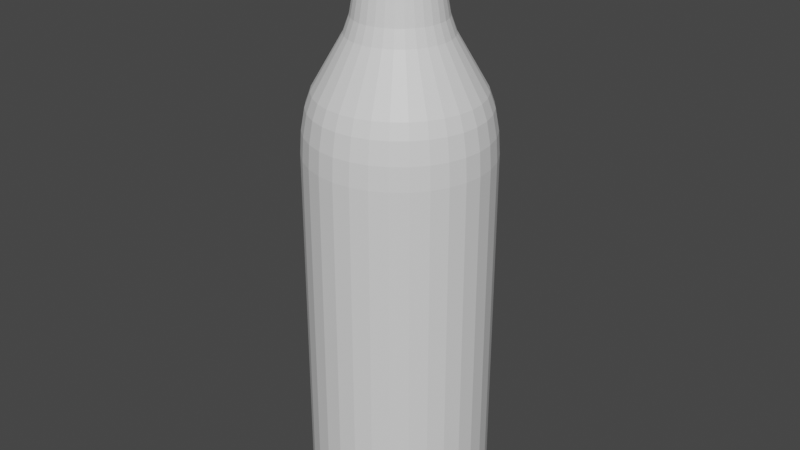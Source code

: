 # Source: bottle.blend  (saved by Blender 2.81.16; exported with 4.5.12 LTS)
import bpy
from mathutils import Matrix  # noqa: F401  (used for matrix-valued properties, if any)

bpy.ops.wm.read_factory_settings(use_empty=True)
scene = bpy.context.scene
scene.name = 'Scene'

# ---- collections
col_collection = bpy.data.collections.new('Collection'); scene.collection.children.link(col_collection)

# ---- materials (node trees are filled in below, after node groups)
mat_glass = bpy.data.materials.new('Glass')
mat_glass.use_transparent_shadow = False

# ---- material node trees
mat_glass.use_nodes = True; mat_glass.node_tree.nodes.clear()
_N = mat_glass.node_tree.nodes; _L = mat_glass.node_tree.links
n0 = _N.new('ShaderNodeOutputMaterial'); n0.name = 'Material Output'; n0.location = (300, 300)
n1 = _N.new('ShaderNodeBsdfPrincipled'); n1.name = 'Principled BSDF'; n1.location = (10, 300)
n1.distribution = 'GGX'
n1.subsurface_method = 'BURLEY'
n1.inputs[3].default_value = 1.45
n1.inputs[27].default_value = (0.0, 0.0, 0.0, 1.0)
n1.inputs[28].default_value = 1.0
_L.new(n1.outputs[0], n0.inputs[0])
n0.is_active_output = True

# ---- world
world_world = bpy.data.worlds.new('World'); scene.world = world_world
world_world.use_nodes = True; world_world.node_tree.nodes.clear()
_N = world_world.node_tree.nodes; _L = world_world.node_tree.links
n0 = _N.new('ShaderNodeOutputWorld'); n0.name = 'World Output'; n0.location = (300, 300)
n1 = _N.new('ShaderNodeBackground'); n1.name = 'Background'; n1.location = (10, 300)
n1.inputs[0].default_value = (0.05088, 0.05088, 0.05088, 1.0)
_L.new(n1.outputs[0], n0.inputs[0])
n0.is_active_output = True
world_world.color = (0.05088, 0.05088, 0.05088)
world_world.use_sun_shadow = False
world_world.sun_shadow_jitter_overblur = 0.0

# ---- meshes
me_cylinder = bpy.data.meshes.new('Cylinder')
me_cylinder.from_pydata([(-2.043e-08, 0.7961, 0.0), (6.867e-08, 0.4246, 1.801), (0.1553, 0.7808, 0.0), (0.08283, 0.4164, 1.801), (0.3046, 0.7355, 0.0), (0.1625, 0.3923, 1.801), (0.4423, 0.6619, 0.0), (0.2359, 0.353, 1.801), (0.5629, 0.5629, 0.0), (0.3002, 0.3002, 1.801), (0.6619, 0.4423, 0.0), (0.353, 0.2359, 1.801), (0.7355, 0.3046, 0.0), (0.3923, 0.1625, 1.801), (0.7808, 0.1553, 0.0), (0.4164, 0.08283, 1.801), (0.7961, 9.443e-08, 0.0), (0.4246, 2.155e-07, 1.801), (0.7808, -0.1553, 0.0), (0.4164, -0.08283, 1.801), (0.7355, -0.3046, 0.0), (0.3923, -0.1625, 1.801), (0.6619, -0.4423, 0.0), (0.353, -0.2359, 1.801), (0.5629, -0.5629, 0.0), (0.3002, -0.3002, 1.801), (0.4423, -0.6619, 0.0), (0.2359, -0.353, 1.801), (0.3046, -0.7355, 0.0), (0.1625, -0.3923, 1.801), (0.1553, -0.7808, 0.0), (0.08283, -0.4164, 1.801), (-2.4e-07, -0.7961, 0.0), (-6.968e-08, -0.4246, 1.801), (-0.1553, -0.7808, 0.0), (-0.08283, -0.4164, 1.801), (-0.3046, -0.7355, 0.0), (-0.1625, -0.3923, 1.801), (-0.4423, -0.6619, 0.0), (-0.2359, -0.353, 1.801), (-0.5629, -0.5629, 0.0), (-0.3002, -0.3002, 1.801), (-0.6619, -0.4423, 0.0), (-0.353, -0.2359, 1.801), (-0.7355, -0.3046, 0.0), (-0.3923, -0.1625, 1.801), (-0.7808, -0.1553, 0.0), (-0.4164, -0.08283, 1.801), (-0.7961, 8.169e-07, 0.0), (-0.4246, 5.934e-07, 1.801), (-0.7808, 0.1553, 0.0), (-0.4164, 0.08283, 1.801), (-0.7355, 0.3046, 0.0), (-0.3923, 0.1625, 1.801), (-0.6619, 0.4423, 0.0), (-0.353, 0.2359, 1.801), (-0.5629, 0.5629, 0.0), (-0.3002, 0.3002, 1.801), (-0.4423, 0.6619, 0.0), (-0.2359, 0.353, 1.801), (-0.3046, 0.7355, 0.0), (-0.1625, 0.3923, 1.801), (-0.1553, 0.7808, 0.0), (-0.08283, 0.4164, 1.801), (0.0, 1.0, 0.03642), (0.1951, 0.9808, 0.03642), (0.3827, 0.9239, 0.03642), (0.5556, 0.8315, 0.03642), (0.7071, 0.7071, 0.03642), (0.8315, 0.5556, 0.03642), (0.9239, 0.3827, 0.03642), (0.9808, 0.1951, 0.03642), (1.0, 7.55e-08, 0.03642), (0.9808, -0.1951, 0.03642), (0.9239, -0.3827, 0.03642), (0.8315, -0.5556, 0.03642), (0.7071, -0.7071, 0.03642), (0.5556, -0.8315, 0.03642), (0.3827, -0.9239, 0.03642), (0.1951, -0.9808, 0.03642), (-3.258e-07, -1.0, 0.03642), (-0.1951, -0.9808, 0.03642), (-0.3827, -0.9239, 0.03642), (-0.5556, -0.8315, 0.03642), (-0.7071, -0.7071, 0.03642), (-0.8315, -0.5556, 0.03642), (-0.9239, -0.3827, 0.03642), (-0.9808, -0.1951, 0.03642), (-1.0, 9.656e-07, 0.03642), (-0.9808, 0.1951, 0.03642), (-0.9239, 0.3827, 0.03642), (-0.8315, 0.5556, 0.03642), (-0.7071, 0.7071, 0.03642), (-0.5556, 0.8315, 0.03642), (-0.3827, 0.9239, 0.03642), (-0.1951, 0.9808, 0.03642), (1.715e-08, 0.8721, 0.0), (0.1701, 0.8553, 0.0), (0.3337, 0.8057, 0.0), (0.4845, 0.7251, 0.0), (0.6167, 0.6167, 0.0), (0.7251, 0.4845, 0.0), (0.8057, 0.3337, 0.0), (0.8553, 0.1701, 0.0), (0.8721, 1.072e-07, 0.0), (0.8553, -0.1701, 0.0), (0.8057, -0.3337, 0.0), (0.7251, -0.4845, 0.0), (0.6167, -0.6167, 0.0), (0.4845, -0.7251, 0.0), (0.3337, -0.8057, 0.0), (0.1701, -0.8553, 0.0), (-2.67e-07, -0.8721, 0.0), (-0.1701, -0.8553, 0.0), (-0.3337, -0.8057, 0.0), (-0.4845, -0.7251, 0.0), (-0.6167, -0.6167, 0.0), (-0.7251, -0.4845, 0.0), (-0.8057, -0.3337, 0.0), (-0.8553, -0.1701, 0.0), (-0.8721, 8.835e-07, 0.0), (-0.8553, 0.1701, 0.0), (-0.8057, 0.3337, 0.0), (-0.7251, 0.4845, 0.0), (-0.6167, 0.6167, 0.0), (-0.4845, 0.7251, 0.0), (-0.3337, 0.8057, 0.0), (-0.1701, 0.8553, 0.0), (-8.343e-09, 0.6681, 0.01794), (0.1303, 0.6552, 0.01794), (0.2557, 0.6172, 0.01794), (0.3712, 0.5555, 0.01794), (0.4724, 0.4724, 0.01794), (0.5555, 0.3712, 0.01794), (0.6172, 0.2557, 0.01794), (0.6552, 0.1303, 0.01794), (0.6681, 1.258e-07, 0.01794), (0.6552, -0.1303, 0.01794), (0.6172, -0.2557, 0.01794), (0.5555, -0.3712, 0.01794), (0.4724, -0.4724, 0.01794), (0.3712, -0.5555, 0.01794), (0.2557, -0.6172, 0.01794), (0.1303, -0.6552, 0.01794), (-1.926e-07, -0.6681, 0.01794), (-0.1303, -0.6552, 0.01794), (-0.2557, -0.6172, 0.01794), (-0.3712, -0.5555, 0.01794), (-0.4724, -0.4724, 0.01794), (-0.5555, -0.3712, 0.01794), (-0.6172, -0.2557, 0.01794), (-0.6552, -0.1303, 0.01794), (-0.6681, 7.321e-07, 0.01794), (-0.6552, 0.1303, 0.01794), (-0.6172, 0.2557, 0.01794), (-0.5555, 0.3712, 0.01794), (-0.4724, 0.4724, 0.01794), (-0.3712, 0.5555, 0.01794), (-0.2557, 0.6172, 0.01794), (-0.1303, 0.6552, 0.01794), (0.1048, 0.5268, 1.825), (1.401e-07, 0.5371, 1.825), (0.2055, 0.4962, 1.825), (0.2984, 0.4466, 1.825), (0.3798, 0.3798, 1.825), (0.4466, 0.2984, 1.825), (0.4962, 0.2055, 1.825), (0.5268, 0.1048, 1.825), (0.5371, 1.862e-07, 1.825), (0.5268, -0.1048, 1.825), (0.4962, -0.2055, 1.825), (0.4466, -0.2984, 1.825), (0.3798, -0.3798, 1.825), (0.2984, -0.4466, 1.825), (0.2055, -0.4962, 1.825), (0.1048, -0.5268, 1.825), (-3.491e-08, -0.5371, 1.825), (-0.1048, -0.5268, 1.825), (-0.2055, -0.4962, 1.825), (-0.2984, -0.4466, 1.825), (-0.3798, -0.3798, 1.825), (-0.4466, -0.2984, 1.825), (-0.4962, -0.2055, 1.825), (-0.5268, -0.1048, 1.825), (-0.5371, 6.642e-07, 1.825), (-0.5268, 0.1048, 1.825), (-0.4962, 0.2055, 1.825), (-0.4466, 0.2984, 1.825), (-0.3798, 0.3798, 1.825), (-0.2984, 0.4466, 1.825), (-0.2055, 0.4962, 1.825), (-0.1048, 0.5268, 1.825), (0.1048, 0.5268, 1.843), (1.364e-07, 0.5371, 1.843), (0.2055, 0.4962, 1.843), (0.2984, 0.4466, 1.843), (0.3798, 0.3798, 1.843), (0.4466, 0.2984, 1.843), (0.4962, 0.2055, 1.843), (0.5268, 0.1048, 1.843), (0.5371, 1.862e-07, 1.843), (0.5268, -0.1048, 1.843), (0.4962, -0.2055, 1.843), (0.4466, -0.2984, 1.843), (0.3798, -0.3798, 1.843), (0.2984, -0.4466, 1.843), (0.2055, -0.4962, 1.843), (0.1048, -0.5268, 1.843), (-3.861e-08, -0.5371, 1.843), (-0.1048, -0.5268, 1.843), (-0.2055, -0.4962, 1.843), (-0.2984, -0.4466, 1.843), (-0.3798, -0.3798, 1.843), (-0.4466, -0.2984, 1.843), (-0.4962, -0.2055, 1.843), (-0.5268, -0.1048, 1.843), (-0.5371, 6.642e-07, 1.843), (-0.5268, 0.1048, 1.843), (-0.4962, 0.2055, 1.843), (-0.4466, 0.2984, 1.843), (-0.3798, 0.3798, 1.843), (-0.2984, 0.4466, 1.843), (-0.2055, 0.4962, 1.843), (-0.1048, 0.5268, 1.843), (0.07918, 0.3981, 1.861), (4.017e-08, 0.4059, 1.861), (0.1553, 0.375, 1.861), (0.2255, 0.3375, 1.861), (0.287, 0.287, 1.861), (0.3375, 0.2255, 1.861), (0.375, 0.1553, 1.861), (0.3981, 0.07918, 1.861), (0.4059, 1.696e-07, 1.861), (0.3981, -0.07918, 1.861), (0.375, -0.1553, 1.861), (0.3375, -0.2255, 1.861), (0.287, -0.287, 1.861), (0.2255, -0.3375, 1.861), (0.1553, -0.375, 1.861), (0.07918, -0.3981, 1.861), (-3.029e-08, -0.4059, 1.861), (-0.07918, -0.3981, 1.861), (-0.1553, -0.375, 1.861), (-0.2255, -0.3375, 1.861), (-0.287, -0.287, 1.861), (-0.3375, -0.2255, 1.861), (-0.375, -0.1553, 1.861), (-0.3981, -0.07918, 1.861), (-0.4059, 5.828e-07, 1.861), (-0.3981, 0.07918, 1.861), (-0.375, 0.1553, 1.861), (-0.3375, 0.2255, 1.861), (-0.287, 0.287, 1.861), (-0.2255, 0.3375, 1.861), (-0.1553, 0.375, 1.861), (-0.07918, 0.3981, 1.861), (0.09688, 0.487, 1.861), (1.03e-07, 0.4966, 1.861), (0.19, 0.4588, 1.861), (0.2759, 0.4129, 1.861), (0.3511, 0.3511, 1.861), (0.4129, 0.2759, 1.861), (0.4588, 0.19, 1.861), (0.487, 0.09688, 1.861), (0.4966, 1.968e-07, 1.861), (0.487, -0.09688, 1.861), (0.4588, -0.19, 1.861), (0.4129, -0.2759, 1.861), (0.3511, -0.3511, 1.861), (0.2759, -0.4129, 1.861), (0.19, -0.4588, 1.861), (0.09688, -0.487, 1.861), (-5.881e-08, -0.4966, 1.861), (-0.09688, -0.487, 1.861), (-0.19, -0.4588, 1.861), (-0.2759, -0.4129, 1.861), (-0.3511, -0.3511, 1.861), (-0.4129, -0.2759, 1.861), (-0.4588, -0.19, 1.861), (-0.487, -0.09688, 1.861), (-0.4966, 6.388e-07, 1.861), (-0.487, 0.09688, 1.861), (-0.4588, 0.19, 1.861), (-0.4129, 0.2759, 1.861), (-0.3511, 0.3511, 1.861), (-0.2759, 0.4129, 1.861), (-0.19, 0.4588, 1.861), (-0.09688, 0.487, 1.861), (0.06851, 0.3444, 1.849), (8.382e-08, 0.3512, 1.849), (0.1344, 0.3245, 1.849), (0.1951, 0.292, 1.849), (0.2483, 0.2483, 1.849), (0.292, 0.1951, 1.849), (0.3245, 0.1344, 1.849), (0.3444, 0.06851, 1.849), (0.3512, 1.865e-07, 1.849), (0.3444, -0.06851, 1.849), (0.3245, -0.1344, 1.849), (0.292, -0.1951, 1.849), (0.2483, -0.2483, 1.849), (0.1951, -0.292, 1.849), (0.1344, -0.3245, 1.849), (0.06851, -0.3444, 1.849), (2.285e-08, -0.3512, 1.849), (-0.06851, -0.3444, 1.849), (-0.1344, -0.3245, 1.849), (-0.1951, -0.292, 1.849), (-0.2483, -0.2483, 1.849), (-0.292, -0.1951, 1.849), (-0.3245, -0.1344, 1.849), (-0.3444, -0.06851, 1.849), (-0.3512, 5.44e-07, 1.849), (-0.3444, 0.06852, 1.849), (-0.3245, 0.1344, 1.849), (-0.292, 0.1951, 1.849), (-0.2483, 0.2483, 1.849), (-0.1951, 0.292, 1.849), (-0.1344, 0.3245, 1.849), (-0.06851, 0.3444, 1.849), (0.06851, 0.3444, 1.78), (1.58e-07, 0.3512, 1.78), (0.1344, 0.3245, 1.78), (0.1951, 0.292, 1.78), (0.2483, 0.2483, 1.78), (0.292, 0.1951, 1.78), (0.3245, 0.1344, 1.78), (0.3444, 0.06851, 1.78), (0.3512, 1.865e-07, 1.78), (0.3444, -0.06851, 1.78), (0.3245, -0.1344, 1.78), (0.292, -0.1951, 1.78), (0.2483, -0.2483, 1.78), (0.1951, -0.292, 1.78), (0.1344, -0.3245, 1.78), (0.06851, -0.3444, 1.78), (9.703e-08, -0.3512, 1.78), (-0.06851, -0.3444, 1.78), (-0.1344, -0.3245, 1.78), (-0.1951, -0.292, 1.78), (-0.2483, -0.2483, 1.78), (-0.292, -0.1951, 1.78), (-0.3245, -0.1344, 1.78), (-0.3444, -0.06851, 1.78), (-0.3512, 5.44e-07, 1.78), (-0.3444, 0.06852, 1.78), (-0.3245, 0.1344, 1.78), (-0.292, 0.1951, 1.78), (-0.2483, 0.2483, 1.78), (-0.1951, 0.292, 1.78), (-0.1344, 0.3245, 1.78), (-0.06851, 0.3444, 1.78), (6.867e-08, 0.4246, 1.724), (5.361e-08, 0.5507, 1.522), (6.659e-08, 0.4415, 1.646), (6.112e-08, 0.4877, 1.572), (0.1074, 0.5402, 1.522), (0.08283, 0.4164, 1.724), (0.09514, 0.4783, 1.572), (0.08613, 0.433, 1.646), (0.2108, 0.5088, 1.522), (0.1625, 0.3923, 1.724), (0.1866, 0.4505, 1.572), (0.169, 0.4079, 1.646), (0.306, 0.4579, 1.522), (0.2359, 0.353, 1.724), (0.2709, 0.4055, 1.572), (0.2453, 0.3671, 1.646), (0.3894, 0.3894, 1.522), (0.3002, 0.3002, 1.724), (0.3448, 0.3448, 1.572), (0.3122, 0.3122, 1.646), (0.4579, 0.306, 1.522), (0.353, 0.2359, 1.724), (0.4055, 0.2709, 1.572), (0.3671, 0.2453, 1.646), (0.5088, 0.2108, 1.522), (0.3923, 0.1625, 1.724), (0.4505, 0.1866, 1.572), (0.4079, 0.169, 1.646), (0.5402, 0.1074, 1.522), (0.4164, 0.08283, 1.724), (0.4783, 0.09514, 1.572), (0.433, 0.08613, 1.646), (0.5507, 1.848e-07, 1.522), (0.4246, 2.155e-07, 1.724), (0.4877, 2.001e-07, 1.572), (0.4415, 2.113e-07, 1.646), (0.5402, -0.1074, 1.522), (0.4164, -0.08283, 1.724), (0.4783, -0.09514, 1.572), (0.433, -0.08613, 1.646), (0.5088, -0.2108, 1.522), (0.3923, -0.1625, 1.724), (0.4505, -0.1866, 1.572), (0.4079, -0.169, 1.646), (0.4579, -0.306, 1.522), (0.353, -0.2359, 1.724), (0.4055, -0.2709, 1.572), (0.3671, -0.2453, 1.646), (0.3894, -0.3894, 1.522), (0.3002, -0.3002, 1.724), (0.3448, -0.3448, 1.572), (0.3122, -0.3122, 1.646), (0.306, -0.4579, 1.522), (0.2359, -0.353, 1.724), (0.2709, -0.4055, 1.572), (0.2453, -0.3671, 1.646), (0.2108, -0.5088, 1.522), (0.1625, -0.3923, 1.724), (0.1866, -0.4505, 1.572), (0.169, -0.4079, 1.646), (0.1074, -0.5402, 1.522), (0.08283, -0.4164, 1.724), (0.09514, -0.4783, 1.572), (0.08613, -0.433, 1.646), (-1.258e-07, -0.5507, 1.522), (-6.968e-08, -0.4246, 1.724), (-9.767e-08, -0.4877, 1.572), (-7.718e-08, -0.4415, 1.646), (-0.1074, -0.5402, 1.522), (-0.08283, -0.4164, 1.724), (-0.09514, -0.4783, 1.572), (-0.08613, -0.433, 1.646), (-0.2108, -0.5088, 1.522), (-0.1625, -0.3923, 1.724), (-0.1866, -0.4505, 1.572), (-0.169, -0.4079, 1.646), (-0.306, -0.4579, 1.522), (-0.2359, -0.353, 1.724), (-0.2709, -0.4055, 1.572), (-0.2453, -0.3671, 1.646), (-0.3894, -0.3894, 1.522), (-0.3002, -0.3002, 1.724), (-0.3448, -0.3448, 1.572), (-0.3122, -0.3122, 1.646), (-0.4579, -0.306, 1.522), (-0.353, -0.2359, 1.724), (-0.4055, -0.2709, 1.572), (-0.3671, -0.2453, 1.646), (-0.5088, -0.2108, 1.522), (-0.3923, -0.1625, 1.724), (-0.4505, -0.1866, 1.572), (-0.4079, -0.169, 1.646), (-0.5402, -0.1074, 1.522), (-0.4164, -0.08283, 1.724), (-0.4783, -0.09514, 1.572), (-0.433, -0.08613, 1.646), (-0.5507, 6.75e-07, 1.522), (-0.4246, 5.934e-07, 1.724), (-0.4877, 6.341e-07, 1.572), (-0.4415, 6.043e-07, 1.646), (-0.5402, 0.1074, 1.522), (-0.4164, 0.08283, 1.724), (-0.4783, 0.09514, 1.572), (-0.433, 0.08613, 1.646), (-0.5088, 0.2108, 1.522), (-0.3923, 0.1625, 1.724), (-0.4505, 0.1866, 1.572), (-0.4079, 0.169, 1.646), (-0.4579, 0.306, 1.522), (-0.353, 0.2359, 1.724), (-0.4055, 0.2709, 1.572), (-0.3671, 0.2453, 1.646), (-0.3894, 0.3894, 1.522), (-0.3002, 0.3002, 1.724), (-0.3448, 0.3448, 1.572), (-0.3122, 0.3122, 1.646), (-0.306, 0.4579, 1.522), (-0.2359, 0.353, 1.724), (-0.2709, 0.4055, 1.572), (-0.2453, 0.3671, 1.646), (-0.2108, 0.5088, 1.522), (-0.1625, 0.3923, 1.724), (-0.1866, 0.4505, 1.572), (-0.169, 0.4079, 1.646), (-0.1074, 0.5402, 1.522), (-0.08283, 0.4164, 1.724), (-0.09514, 0.4783, 1.572), (-0.08613, 0.433, 1.646), (1.385e-08, 0.8839, 1.357), (0.0, 1.0, 1.171), (6.869e-09, 0.942, 1.311), (1.863e-09, 0.9845, 1.243), (0.1951, 0.9808, 1.171), (0.1724, 0.867, 1.357), (0.1921, 0.9655, 1.243), (0.1838, 0.9239, 1.311), (0.3827, 0.9239, 1.171), (0.3383, 0.8167, 1.357), (0.3767, 0.9095, 1.243), (0.3605, 0.8703, 1.311), (0.5556, 0.8315, 1.171), (0.4911, 0.735, 1.357), (0.5469, 0.8185, 1.243), (0.5233, 0.7832, 1.311), (0.7071, 0.7071, 1.171), (0.625, 0.625, 1.357), (0.6961, 0.6961, 1.243), (0.6661, 0.6661, 1.311), (0.8315, 0.5556, 1.171), (0.735, 0.4911, 1.357), (0.8185, 0.5469, 1.243), (0.7832, 0.5233, 1.311), (0.9239, 0.3827, 1.171), (0.8167, 0.3383, 1.357), (0.9095, 0.3767, 1.243), (0.8703, 0.3605, 1.311), (0.9808, 0.1951, 1.171), (0.867, 0.1724, 1.357), (0.9655, 0.1921, 1.243), (0.9239, 0.1838, 1.311), (1.0, 7.55e-08, 1.171), (0.8839, 1.037e-07, 1.357), (0.9845, 7.928e-08, 1.243), (0.942, 8.976e-08, 1.311), (0.9808, -0.1951, 1.171), (0.867, -0.1724, 1.357), (0.9655, -0.1921, 1.243), (0.9239, -0.1838, 1.311), (0.9239, -0.3827, 1.171), (0.8167, -0.3383, 1.357), (0.9095, -0.3767, 1.243), (0.8703, -0.3605, 1.311), (0.8315, -0.5556, 1.171), (0.735, -0.4911, 1.357), (0.8185, -0.5469, 1.243), (0.7832, -0.5233, 1.311), (0.7071, -0.7071, 1.171), (0.625, -0.625, 1.357), (0.6961, -0.6961, 1.243), (0.6661, -0.6661, 1.311), (0.5556, -0.8315, 1.171), (0.4911, -0.735, 1.357), (0.5469, -0.8185, 1.243), (0.5233, -0.7832, 1.311), (0.3827, -0.9239, 1.171), (0.3383, -0.8167, 1.357), (0.3767, -0.9095, 1.243), (0.3605, -0.8703, 1.311), (0.1951, -0.9808, 1.171), (0.1724, -0.867, 1.357), (0.1921, -0.9655, 1.243), (0.1838, -0.9239, 1.311), (-3.258e-07, -1.0, 1.171), (-2.742e-07, -0.8839, 1.357), (-3.189e-07, -0.9845, 1.243), (-3e-07, -0.942, 1.311), (-0.1951, -0.9808, 1.171), (-0.1724, -0.867, 1.357), (-0.1921, -0.9655, 1.243), (-0.1838, -0.9239, 1.311), (-0.3827, -0.9239, 1.171), (-0.3383, -0.8167, 1.357), (-0.3767, -0.9095, 1.243), (-0.3605, -0.8703, 1.311), (-0.5556, -0.8315, 1.171), (-0.4911, -0.735, 1.357), (-0.5469, -0.8185, 1.243), (-0.5233, -0.7832, 1.311), (-0.7071, -0.7071, 1.171), (-0.625, -0.625, 1.357), (-0.6961, -0.6961, 1.243), (-0.6661, -0.6661, 1.311), (-0.8315, -0.5556, 1.171), (-0.735, -0.4911, 1.357), (-0.8185, -0.5469, 1.243), (-0.7832, -0.5233, 1.311), (-0.9239, -0.3827, 1.171), (-0.8167, -0.3383, 1.357), (-0.9095, -0.3767, 1.243), (-0.8703, -0.3605, 1.311), (-0.9808, -0.1951, 1.171), (-0.867, -0.1724, 1.357), (-0.9655, -0.1921, 1.243), (-0.9239, -0.1838, 1.311), (-1.0, 9.656e-07, 1.171), (-0.8839, 8.905e-07, 1.357), (-0.9845, 9.557e-07, 1.243), (-0.942, 9.282e-07, 1.311), (-0.9808, 0.1951, 1.171), (-0.867, 0.1724, 1.357), (-0.9655, 0.1921, 1.243), (-0.9239, 0.1838, 1.311), (-0.9239, 0.3827, 1.171), (-0.8167, 0.3383, 1.357), (-0.9095, 0.3767, 1.243), (-0.8703, 0.3605, 1.311), (-0.8315, 0.5556, 1.171), (-0.735, 0.4911, 1.357), (-0.8185, 0.5469, 1.243), (-0.7832, 0.5233, 1.311), (-0.7071, 0.7071, 1.171), (-0.625, 0.625, 1.357), (-0.6961, 0.6961, 1.243), (-0.6661, 0.6661, 1.311), (-0.5556, 0.8315, 1.171), (-0.4911, 0.735, 1.357), (-0.5469, 0.8185, 1.243), (-0.5233, 0.7832, 1.311), (-0.3827, 0.9239, 1.171), (-0.3383, 0.8167, 1.357), (-0.3767, 0.9095, 1.243), (-0.3605, 0.8703, 1.311), (-0.1951, 0.9808, 1.171), (-0.1724, 0.867, 1.357), (-0.1921, 0.9655, 1.243), (-0.1838, 0.9239, 1.311)], [], [(65, 484, 488, 66), (67, 492, 496, 68), (68, 496, 500, 69), (69, 500, 504, 70), (70, 504, 508, 71), (71, 508, 512, 72), (72, 512, 516, 73), (73, 516, 520, 74), (74, 520, 524, 75), (75, 524, 528, 76), (76, 528, 532, 77), (77, 532, 536, 78), (78, 536, 540, 79), (79, 540, 544, 80), (80, 544, 548, 81), (81, 548, 552, 82), (82, 552, 556, 83), (83, 556, 560, 84), (84, 560, 564, 85), (85, 564, 568, 86), (86, 568, 572, 87), (87, 572, 576, 88), (88, 576, 580, 89), (89, 580, 584, 90), (90, 584, 588, 91), (91, 588, 592, 92), (92, 592, 596, 93), (93, 596, 600, 94), (94, 600, 604, 95), (17, 15, 167, 168), (95, 604, 481, 64), (46, 48, 152, 151), (127, 95, 64, 96), (126, 94, 95, 127), (125, 93, 94, 126), (124, 92, 93, 125), (123, 91, 92, 124), (122, 90, 91, 123), (121, 89, 90, 122), (120, 88, 89, 121), (119, 87, 88, 120), (118, 86, 87, 119), (117, 85, 86, 118), (116, 84, 85, 117), (115, 83, 84, 116), (114, 82, 83, 115), (113, 81, 82, 114), (112, 80, 81, 113), (111, 79, 80, 112), (110, 78, 79, 111), (109, 77, 78, 110), (108, 76, 77, 109), (107, 75, 76, 108), (106, 74, 75, 107), (105, 73, 74, 106), (104, 72, 73, 105), (103, 71, 72, 104), (102, 70, 71, 103), (101, 69, 70, 102), (100, 68, 69, 101), (99, 67, 68, 100), (98, 66, 67, 99), (97, 65, 66, 98), (96, 64, 65, 97), (2, 0, 96, 97), (4, 2, 97, 98), (6, 4, 98, 99), (8, 6, 99, 100), (10, 8, 100, 101), (12, 10, 101, 102), (14, 12, 102, 103), (16, 14, 103, 104), (18, 16, 104, 105), (20, 18, 105, 106), (22, 20, 106, 107), (24, 22, 107, 108), (26, 24, 108, 109), (28, 26, 109, 110), (30, 28, 110, 111), (32, 30, 111, 112), (34, 32, 112, 113), (36, 34, 113, 114), (38, 36, 114, 115), (40, 38, 115, 116), (42, 40, 116, 117), (44, 42, 117, 118), (46, 44, 118, 119), (48, 46, 119, 120), (50, 48, 120, 121), (52, 50, 121, 122), (54, 52, 122, 123), (56, 54, 123, 124), (58, 56, 124, 125), (60, 58, 125, 126), (62, 60, 126, 127), (0, 62, 127, 96), (128, 129, 130, 131, 132, 133, 134, 135, 136, 137, 138, 139, 140, 141, 142, 143, 144, 145, 146, 147, 148, 149, 150, 151, 152, 153, 154, 155, 156, 157, 158, 159), (20, 22, 139, 138), (48, 50, 153, 152), (22, 24, 140, 139), (50, 52, 154, 153), (24, 26, 141, 140), (52, 54, 155, 154), (26, 28, 142, 141), (0, 2, 129, 128), (54, 56, 156, 155), (28, 30, 143, 142), (2, 4, 130, 129), (56, 58, 157, 156), (30, 32, 144, 143), (4, 6, 131, 130), (58, 60, 158, 157), (32, 34, 145, 144), (6, 8, 132, 131), (60, 62, 159, 158), (34, 36, 146, 145), (8, 10, 133, 132), (62, 0, 128, 159), (36, 38, 147, 146), (10, 12, 134, 133), (38, 40, 148, 147), (12, 14, 135, 134), (40, 42, 149, 148), (14, 16, 136, 135), (42, 44, 150, 149), (16, 18, 137, 136), (44, 46, 151, 150), (18, 20, 138, 137), (605, 476, 353, 480), (601, 472, 476, 605), (597, 468, 472, 601), (593, 464, 468, 597), (589, 460, 464, 593), (585, 456, 460, 589), (581, 452, 456, 585), (577, 448, 452, 581), (573, 444, 448, 577), (569, 440, 444, 573), (565, 436, 440, 569), (561, 432, 436, 565), (557, 428, 432, 561), (553, 424, 428, 557), (549, 420, 424, 553), (545, 416, 420, 549), (541, 412, 416, 545), (537, 408, 412, 541), (533, 404, 408, 537), (529, 400, 404, 533), (525, 396, 400, 529), (521, 392, 396, 525), (517, 388, 392, 521), (513, 384, 388, 517), (509, 380, 384, 513), (505, 376, 380, 509), (501, 372, 376, 505), (497, 368, 372, 501), (493, 364, 368, 497), (489, 360, 364, 493), (485, 356, 360, 489), (480, 353, 356, 485), (66, 488, 492, 67), (473, 61, 63, 477), (469, 59, 61, 473), (465, 57, 59, 469), (461, 55, 57, 465), (457, 53, 55, 461), (453, 51, 53, 457), (449, 49, 51, 453), (445, 47, 49, 449), (441, 45, 47, 445), (437, 43, 45, 441), (433, 41, 43, 437), (429, 39, 41, 433), (425, 37, 39, 429), (421, 35, 37, 425), (417, 33, 35, 421), (413, 31, 33, 417), (409, 29, 31, 413), (405, 27, 29, 409), (401, 25, 27, 405), (397, 23, 25, 401), (393, 21, 23, 397), (389, 19, 21, 393), (385, 17, 19, 389), (381, 15, 17, 385), (377, 13, 15, 381), (373, 11, 13, 377), (369, 9, 11, 373), (365, 7, 9, 369), (361, 5, 7, 365), (357, 3, 5, 361), (352, 1, 3, 357), (183, 182, 214, 215), (35, 33, 176, 177), (53, 51, 185, 186), (9, 7, 163, 164), (27, 25, 172, 173), (45, 43, 181, 182), (63, 61, 190, 191), (19, 17, 168, 169), (37, 35, 177, 178), (55, 53, 186, 187), (11, 9, 164, 165), (29, 27, 173, 174), (47, 45, 182, 183), (3, 1, 161, 160), (1, 63, 191, 161), (21, 19, 169, 170), (39, 37, 178, 179), (57, 55, 187, 188), (13, 11, 165, 166), (31, 29, 174, 175), (49, 47, 183, 184), (5, 3, 160, 162), (23, 21, 170, 171), (41, 39, 179, 180), (59, 57, 188, 189), (15, 13, 166, 167), (33, 31, 175, 176), (51, 49, 184, 185), (7, 5, 162, 163), (25, 23, 171, 172), (43, 41, 180, 181), (61, 59, 189, 190), (218, 217, 281, 282), (170, 169, 201, 202), (184, 183, 215, 216), (171, 170, 202, 203), (185, 184, 216, 217), (172, 171, 203, 204), (186, 185, 217, 218), (173, 172, 204, 205), (187, 186, 218, 219), (174, 173, 205, 206), (160, 161, 193, 192), (188, 187, 219, 220), (175, 174, 206, 207), (162, 160, 192, 194), (189, 188, 220, 221), (176, 175, 207, 208), (163, 162, 194, 195), (190, 189, 221, 222), (177, 176, 208, 209), (164, 163, 195, 196), (191, 190, 222, 223), (178, 177, 209, 210), (165, 164, 196, 197), (161, 191, 223, 193), (179, 178, 210, 211), (166, 165, 197, 198), (180, 179, 211, 212), (167, 166, 198, 199), (181, 180, 212, 213), (168, 167, 199, 200), (182, 181, 213, 214), (169, 168, 200, 201), (228, 227, 291, 292), (205, 204, 268, 269), (219, 218, 282, 283), (206, 205, 269, 270), (192, 193, 257, 256), (220, 219, 283, 284), (207, 206, 270, 271), (194, 192, 256, 258), (221, 220, 284, 285), (208, 207, 271, 272), (195, 194, 258, 259), (222, 221, 285, 286), (209, 208, 272, 273), (196, 195, 259, 260), (223, 222, 286, 287), (210, 209, 273, 274), (197, 196, 260, 261), (193, 223, 287, 257), (211, 210, 274, 275), (198, 197, 261, 262), (212, 211, 275, 276), (199, 198, 262, 263), (213, 212, 276, 277), (200, 199, 263, 264), (214, 213, 277, 278), (201, 200, 264, 265), (215, 214, 278, 279), (202, 201, 265, 266), (216, 215, 279, 280), (203, 202, 266, 267), (217, 216, 280, 281), (204, 203, 267, 268), (225, 224, 256, 257), (224, 226, 258, 256), (226, 227, 259, 258), (227, 228, 260, 259), (228, 229, 261, 260), (229, 230, 262, 261), (230, 231, 263, 262), (231, 232, 264, 263), (232, 233, 265, 264), (233, 234, 266, 265), (234, 235, 267, 266), (235, 236, 268, 267), (236, 237, 269, 268), (237, 238, 270, 269), (238, 239, 271, 270), (239, 240, 272, 271), (240, 241, 273, 272), (241, 242, 274, 273), (242, 243, 275, 274), (243, 244, 276, 275), (244, 245, 277, 276), (245, 246, 278, 277), (246, 247, 279, 278), (247, 248, 280, 279), (248, 249, 281, 280), (249, 250, 282, 281), (250, 251, 283, 282), (251, 252, 284, 283), (252, 253, 285, 284), (253, 254, 286, 285), (254, 255, 287, 286), (255, 225, 257, 287), (295, 294, 326, 327), (255, 254, 318, 319), (242, 241, 305, 306), (229, 228, 292, 293), (225, 255, 319, 289), (243, 242, 306, 307), (230, 229, 293, 294), (244, 243, 307, 308), (231, 230, 294, 295), (245, 244, 308, 309), (232, 231, 295, 296), (246, 245, 309, 310), (233, 232, 296, 297), (247, 246, 310, 311), (234, 233, 297, 298), (248, 247, 311, 312), (235, 234, 298, 299), (249, 248, 312, 313), (236, 235, 299, 300), (250, 249, 313, 314), (237, 236, 300, 301), (251, 250, 314, 315), (238, 237, 301, 302), (224, 225, 289, 288), (252, 251, 315, 316), (239, 238, 302, 303), (226, 224, 288, 290), (253, 252, 316, 317), (240, 239, 303, 304), (227, 226, 290, 291), (254, 253, 317, 318), (241, 240, 304, 305), (320, 321, 351, 350, 349, 348, 347, 346, 345, 344, 343, 342, 341, 340, 339, 338, 337, 336, 335, 334, 333, 332, 331, 330, 329, 328, 327, 326, 325, 324, 323, 322), (309, 308, 340, 341), (296, 295, 327, 328), (310, 309, 341, 342), (297, 296, 328, 329), (311, 310, 342, 343), (298, 297, 329, 330), (312, 311, 343, 344), (299, 298, 330, 331), (313, 312, 344, 345), (300, 299, 331, 332), (314, 313, 345, 346), (301, 300, 332, 333), (315, 314, 346, 347), (302, 301, 333, 334), (288, 289, 321, 320), (316, 315, 347, 348), (303, 302, 334, 335), (290, 288, 320, 322), (317, 316, 348, 349), (304, 303, 335, 336), (291, 290, 322, 323), (318, 317, 349, 350), (305, 304, 336, 337), (292, 291, 323, 324), (319, 318, 350, 351), (306, 305, 337, 338), (293, 292, 324, 325), (289, 319, 351, 321), (307, 306, 338, 339), (294, 293, 325, 326), (308, 307, 339, 340), (477, 352, 354, 479), (479, 354, 355, 478), (478, 355, 353, 476), (473, 477, 479, 475), (475, 479, 478, 474), (474, 478, 476, 472), (469, 473, 475, 471), (471, 475, 474, 470), (470, 474, 472, 468), (465, 469, 471, 467), (467, 471, 470, 466), (466, 470, 468, 464), (461, 465, 467, 463), (463, 467, 466, 462), (462, 466, 464, 460), (457, 461, 463, 459), (459, 463, 462, 458), (458, 462, 460, 456), (453, 457, 459, 455), (455, 459, 458, 454), (454, 458, 456, 452), (449, 453, 455, 451), (451, 455, 454, 450), (450, 454, 452, 448), (445, 449, 451, 447), (447, 451, 450, 446), (446, 450, 448, 444), (441, 445, 447, 443), (443, 447, 446, 442), (442, 446, 444, 440), (437, 441, 443, 439), (439, 443, 442, 438), (438, 442, 440, 436), (433, 437, 439, 435), (435, 439, 438, 434), (434, 438, 436, 432), (429, 433, 435, 431), (431, 435, 434, 430), (430, 434, 432, 428), (425, 429, 431, 427), (427, 431, 430, 426), (426, 430, 428, 424), (421, 425, 427, 423), (423, 427, 426, 422), (422, 426, 424, 420), (417, 421, 423, 419), (419, 423, 422, 418), (418, 422, 420, 416), (413, 417, 419, 415), (415, 419, 418, 414), (414, 418, 416, 412), (409, 413, 415, 411), (411, 415, 414, 410), (410, 414, 412, 408), (405, 409, 411, 407), (407, 411, 410, 406), (406, 410, 408, 404), (401, 405, 407, 403), (403, 407, 406, 402), (402, 406, 404, 400), (397, 401, 403, 399), (399, 403, 402, 398), (398, 402, 400, 396), (393, 397, 399, 395), (395, 399, 398, 394), (394, 398, 396, 392), (389, 393, 395, 391), (391, 395, 394, 390), (390, 394, 392, 388), (385, 389, 391, 387), (387, 391, 390, 386), (386, 390, 388, 384), (381, 385, 387, 383), (383, 387, 386, 382), (382, 386, 384, 380), (377, 381, 383, 379), (379, 383, 382, 378), (378, 382, 380, 376), (373, 377, 379, 375), (375, 379, 378, 374), (374, 378, 376, 372), (369, 373, 375, 371), (371, 375, 374, 370), (370, 374, 372, 368), (365, 369, 371, 367), (367, 371, 370, 366), (366, 370, 368, 364), (361, 365, 367, 363), (363, 367, 366, 362), (362, 366, 364, 360), (357, 361, 363, 359), (359, 363, 362, 358), (358, 362, 360, 356), (352, 357, 359, 354), (354, 359, 358, 355), (355, 358, 356, 353), (477, 63, 1, 352), (605, 480, 482, 607), (607, 482, 483, 606), (606, 483, 481, 604), (601, 605, 607, 603), (603, 607, 606, 602), (602, 606, 604, 600), (597, 601, 603, 599), (599, 603, 602, 598), (598, 602, 600, 596), (593, 597, 599, 595), (595, 599, 598, 594), (594, 598, 596, 592), (589, 593, 595, 591), (591, 595, 594, 590), (590, 594, 592, 588), (585, 589, 591, 587), (587, 591, 590, 586), (586, 590, 588, 584), (581, 585, 587, 583), (583, 587, 586, 582), (582, 586, 584, 580), (577, 581, 583, 579), (579, 583, 582, 578), (578, 582, 580, 576), (573, 577, 579, 575), (575, 579, 578, 574), (574, 578, 576, 572), (569, 573, 575, 571), (571, 575, 574, 570), (570, 574, 572, 568), (565, 569, 571, 567), (567, 571, 570, 566), (566, 570, 568, 564), (561, 565, 567, 563), (563, 567, 566, 562), (562, 566, 564, 560), (557, 561, 563, 559), (559, 563, 562, 558), (558, 562, 560, 556), (553, 557, 559, 555), (555, 559, 558, 554), (554, 558, 556, 552), (549, 553, 555, 551), (551, 555, 554, 550), (550, 554, 552, 548), (545, 549, 551, 547), (547, 551, 550, 546), (546, 550, 548, 544), (541, 545, 547, 543), (543, 547, 546, 542), (542, 546, 544, 540), (537, 541, 543, 539), (539, 543, 542, 538), (538, 542, 540, 536), (533, 537, 539, 535), (535, 539, 538, 534), (534, 538, 536, 532), (529, 533, 535, 531), (531, 535, 534, 530), (530, 534, 532, 528), (525, 529, 531, 527), (527, 531, 530, 526), (526, 530, 528, 524), (521, 525, 527, 523), (523, 527, 526, 522), (522, 526, 524, 520), (517, 521, 523, 519), (519, 523, 522, 518), (518, 522, 520, 516), (513, 517, 519, 515), (515, 519, 518, 514), (514, 518, 516, 512), (509, 513, 515, 511), (511, 515, 514, 510), (510, 514, 512, 508), (505, 509, 511, 507), (507, 511, 510, 506), (506, 510, 508, 504), (501, 505, 507, 503), (503, 507, 506, 502), (502, 506, 504, 500), (497, 501, 503, 499), (499, 503, 502, 498), (498, 502, 500, 496), (493, 497, 499, 495), (495, 499, 498, 494), (494, 498, 496, 492), (489, 493, 495, 491), (491, 495, 494, 490), (490, 494, 492, 488), (485, 489, 491, 487), (487, 491, 490, 486), (486, 490, 488, 484), (480, 485, 487, 482), (482, 487, 486, 483), (483, 486, 484, 481), (64, 481, 484, 65)])
_uv = me_cylinder.uv_layers.new(name='UVMap')
_uv.uv.foreach_set('vector', [0.7172, 0.1087, 0.4774, 0.1087, 0.4758, 0.06982, 0.7156, 0.06982, 0.7132, 0.03478, 0.4734, 0.03478, 0.4704, 0.004985, 0.7102, 0.004985, 0.4448, 0.3744, 0.6846, 0.3744, 0.6822, 0.4095, 0.4424, 0.4095, 0.4424, 0.4095, 0.6822, 0.4095, 0.6805, 0.4484, 0.4407, 0.4484, 0.4407, 0.4484, 0.6805, 0.4484, 0.6797, 0.4897, 0.4399, 0.4897, 0.4399, 0.4897, 0.6797, 0.4897, 0.6797, 0.5319, 0.4399, 0.5319, 0.4399, 0.5319, 0.6797, 0.5319, 0.6805, 0.5732, 0.4407, 0.5732, 0.4407, 0.5732, 0.6805, 0.5732, 0.6822, 0.6121, 0.4424, 0.6121, 0.4424, 0.6121, 0.6822, 0.6121, 0.6846, 0.6472, 0.4448, 0.6472, 0.4448, 0.6472, 0.6846, 0.6472, 0.6876, 0.677, 0.4478, 0.677, 0.7132, 0.989, 0.4734, 0.989, 0.4758, 0.9539, 0.7156, 0.9539, 0.7156, 0.9539, 0.4758, 0.9539, 0.4774, 0.915, 0.7172, 0.915, 0.7172, 0.915, 0.4774, 0.915, 0.4783, 0.8737, 0.7181, 0.8737, 0.7181, 0.8737, 0.4783, 0.8737, 0.4783, 0.8315, 0.7181, 0.8315, 0.7181, 0.8315, 0.4783, 0.8315, 0.4774, 0.7902, 0.7172, 0.7902, 0.7172, 0.7902, 0.4774, 0.7902, 0.4758, 0.7513, 0.7156, 0.7513, 0.7156, 0.7513, 0.4758, 0.7513, 0.4734, 0.7163, 0.7132, 0.7163, 0.7132, 0.7163, 0.4734, 0.7163, 0.4704, 0.6865, 0.7102, 0.6865, 0.996, 0.009105, 0.996, 0.2516, 0.9613, 0.2492, 0.9613, 0.006689, 0.9613, 0.006689, 0.9613, 0.2492, 0.9228, 0.2476, 0.9228, 0.005025, 0.9228, 0.005025, 0.9228, 0.2476, 0.882, 0.2467, 0.882, 0.004177, 0.882, 0.004177, 0.882, 0.2467, 0.8403, 0.2467, 0.8403, 0.004177, 0.8403, 0.004177, 0.8403, 0.2467, 0.7994, 0.2476, 0.7994, 0.005025, 0.7994, 0.005025, 0.7994, 0.2476, 0.7609, 0.2492, 0.7609, 0.006689, 0.7609, 0.006689, 0.7609, 0.2492, 0.7263, 0.2516, 0.7263, 0.009105, 0.7102, 0.3373, 0.4704, 0.3373, 0.4734, 0.3075, 0.7132, 0.3075, 0.7132, 0.3075, 0.4734, 0.3075, 0.4758, 0.2725, 0.7156, 0.2725, 0.7156, 0.2725, 0.4758, 0.2725, 0.4774, 0.2335, 0.7172, 0.2335, 0.7172, 0.2335, 0.4774, 0.2335, 0.4783, 0.1922, 0.7181, 0.1922, 0.7967, 0.5614, 0.782, 0.5713, 0.7668, 0.5526, 0.7854, 0.54, 0.7181, 0.1922, 0.4783, 0.1922, 0.4783, 0.1501, 0.7181, 0.1501, 0.3486, 0.1118, 0.3671, 0.1397, 0.3431, 0.1526, 0.3276, 0.1292, 0.3354, 0.3652, 0.3527, 0.3865, 0.318, 0.4099, 0.3052, 0.3857, 0.3611, 0.3393, 0.3821, 0.3567, 0.3527, 0.3865, 0.3354, 0.3652, 0.3813, 0.3087, 0.4053, 0.3217, 0.3821, 0.3567, 0.3611, 0.3393, 0.3952, 0.2748, 0.4212, 0.2827, 0.4053, 0.3217, 0.3813, 0.3087, 0.4023, 0.2387, 0.4294, 0.2414, 0.4212, 0.2827, 0.3952, 0.2748, 0.4023, 0.202, 0.4294, 0.1993, 0.4294, 0.2414, 0.4023, 0.2387, 0.3952, 0.1659, 0.4212, 0.1579, 0.4294, 0.1993, 0.4023, 0.202, 0.3813, 0.132, 0.4053, 0.119, 0.4212, 0.1579, 0.3952, 0.1659, 0.3611, 0.1014, 0.3821, 0.08397, 0.4053, 0.119, 0.3813, 0.132, 0.3354, 0.07543, 0.3527, 0.05417, 0.3821, 0.08397, 0.3611, 0.1014, 0.3052, 0.05501, 0.318, 0.03076, 0.3527, 0.05417, 0.3354, 0.07543, 0.2717, 0.04095, 0.2796, 0.01464, 0.318, 0.03076, 0.3052, 0.05501, 0.236, 0.03378, 0.2387, 0.006417, 0.2796, 0.01464, 0.2717, 0.04095, 0.1997, 0.03378, 0.197, 0.006418, 0.2387, 0.006417, 0.236, 0.03378, 0.1641, 0.04095, 0.1562, 0.01464, 0.197, 0.006418, 0.1997, 0.03378, 0.1305, 0.05501, 0.1177, 0.03076, 0.1562, 0.01464, 0.1641, 0.04095, 0.1003, 0.07543, 0.08303, 0.05417, 0.1177, 0.03076, 0.1305, 0.05501, 0.07458, 0.1014, 0.05356, 0.08397, 0.08303, 0.05417, 0.1003, 0.07543, 0.05439, 0.132, 0.03042, 0.119, 0.05356, 0.08397, 0.07458, 0.1014, 0.04049, 0.1659, 0.01447, 0.1579, 0.03042, 0.119, 0.05439, 0.132, 0.0334, 0.202, 0.006345, 0.1993, 0.01447, 0.1579, 0.04049, 0.1659, 0.0334, 0.2387, 0.006345, 0.2414, 0.006345, 0.1993, 0.0334, 0.202, 0.04049, 0.2748, 0.01447, 0.2827, 0.006345, 0.2414, 0.0334, 0.2387, 0.05439, 0.3087, 0.03042, 0.3217, 0.01447, 0.2827, 0.04049, 0.2748, 0.07458, 0.3393, 0.05357, 0.3567, 0.03042, 0.3217, 0.05439, 0.3087, 0.1003, 0.3652, 0.08303, 0.3865, 0.05357, 0.3567, 0.07458, 0.3393, 0.1305, 0.3857, 0.1177, 0.4099, 0.08303, 0.3865, 0.1003, 0.3652, 0.1641, 0.3997, 0.1562, 0.426, 0.1177, 0.4099, 0.1305, 0.3857, 0.1997, 0.4069, 0.197, 0.4343, 0.1562, 0.426, 0.1641, 0.3997, 0.236, 0.4069, 0.2387, 0.4343, 0.197, 0.4343, 0.1997, 0.4069, 0.2717, 0.3997, 0.2796, 0.426, 0.2387, 0.4343, 0.236, 0.4069, 0.3052, 0.3857, 0.318, 0.4099, 0.2796, 0.426, 0.2717, 0.3997, 0.267, 0.3841, 0.2976, 0.3712, 0.3052, 0.3857, 0.2717, 0.3997, 0.2344, 0.3906, 0.267, 0.3841, 0.2717, 0.3997, 0.236, 0.4069, 0.2013, 0.3906, 0.2344, 0.3906, 0.236, 0.4069, 0.1997, 0.4069, 0.1687, 0.3841, 0.2013, 0.3906, 0.1997, 0.4069, 0.1641, 0.3997, 0.1381, 0.3712, 0.1687, 0.3841, 0.1641, 0.3997, 0.1305, 0.3857, 0.1105, 0.3526, 0.1381, 0.3712, 0.1305, 0.3857, 0.1003, 0.3652, 0.08707, 0.3289, 0.1105, 0.3526, 0.1003, 0.3652, 0.07458, 0.3393, 0.06865, 0.301, 0.08707, 0.3289, 0.07458, 0.3393, 0.05439, 0.3087, 0.05595, 0.27, 0.06865, 0.301, 0.05439, 0.3087, 0.04049, 0.2748, 0.04948, 0.2371, 0.05595, 0.27, 0.04049, 0.2748, 0.0334, 0.2387, 0.04948, 0.2036, 0.04948, 0.2371, 0.0334, 0.2387, 0.0334, 0.202, 0.05595, 0.1707, 0.04948, 0.2036, 0.0334, 0.202, 0.04049, 0.1659, 0.06865, 0.1397, 0.05595, 0.1707, 0.04049, 0.1659, 0.05439, 0.132, 0.08707, 0.1118, 0.06865, 0.1397, 0.05439, 0.132, 0.07458, 0.1014, 0.1105, 0.08806, 0.08707, 0.1118, 0.07458, 0.1014, 0.1003, 0.07543, 0.1381, 0.06943, 0.1105, 0.08806, 0.1003, 0.07543, 0.1305, 0.05501, 0.1687, 0.05659, 0.1381, 0.06943, 0.1305, 0.05501, 0.1641, 0.04095, 0.2013, 0.05005, 0.1687, 0.05659, 0.1641, 0.04095, 0.1997, 0.03378, 0.2344, 0.05005, 0.2013, 0.05005, 0.1997, 0.03378, 0.236, 0.03378, 0.267, 0.05659, 0.2344, 0.05005, 0.236, 0.03378, 0.2717, 0.04095, 0.2976, 0.06943, 0.267, 0.05659, 0.2717, 0.04095, 0.3052, 0.05501, 0.3252, 0.08806, 0.2976, 0.06943, 0.3052, 0.05501, 0.3354, 0.07543, 0.3486, 0.1118, 0.3252, 0.08806, 0.3354, 0.07543, 0.3611, 0.1014, 0.3671, 0.1397, 0.3486, 0.1118, 0.3611, 0.1014, 0.3813, 0.132, 0.3798, 0.1707, 0.3671, 0.1397, 0.3813, 0.132, 0.3952, 0.1659, 0.3862, 0.2036, 0.3798, 0.1707, 0.3952, 0.1659, 0.4023, 0.202, 0.3862, 0.2371, 0.3862, 0.2036, 0.4023, 0.202, 0.4023, 0.2387, 0.3798, 0.27, 0.3862, 0.2371, 0.4023, 0.2387, 0.3952, 0.2748, 0.3671, 0.301, 0.3798, 0.27, 0.3952, 0.2748, 0.3813, 0.3087, 0.3486, 0.3289, 0.3671, 0.301, 0.3813, 0.3087, 0.3611, 0.3393, 0.3252, 0.3526, 0.3486, 0.3289, 0.3611, 0.3393, 0.3354, 0.3652, 0.2976, 0.3712, 0.3252, 0.3526, 0.3354, 0.3652, 0.3052, 0.3857, 0.2848, 0.347, 0.2591, 0.3578, 0.2318, 0.3632, 0.2039, 0.3632, 0.1766, 0.3578, 0.1509, 0.347, 0.1278, 0.3313, 0.1081, 0.3114, 0.09263, 0.288, 0.08198, 0.262, 0.07655, 0.2344, 0.07655, 0.2063, 0.08198, 0.1786, 0.09263, 0.1526, 0.1081, 0.1292, 0.1278, 0.1093, 0.1509, 0.09369, 0.1766, 0.08291, 0.2039, 0.07742, 0.2318, 0.07742, 0.2591, 0.08291, 0.2848, 0.09369, 0.3079, 0.1093, 0.3276, 0.1292, 0.3431, 0.1526, 0.3537, 0.1786, 0.3592, 0.2063, 0.3592, 0.2344, 0.3537, 0.262, 0.3431, 0.288, 0.3276, 0.3114, 0.3079, 0.3313, 0.04948, 0.2371, 0.04948, 0.2036, 0.07655, 0.2063, 0.07655, 0.2344, 0.3671, 0.1397, 0.3798, 0.1707, 0.3537, 0.1786, 0.3431, 0.1526, 0.04948, 0.2036, 0.05595, 0.1707, 0.08198, 0.1786, 0.07655, 0.2063, 0.3798, 0.1707, 0.3862, 0.2036, 0.3592, 0.2063, 0.3537, 0.1786, 0.05595, 0.1707, 0.06865, 0.1397, 0.09263, 0.1526, 0.08198, 0.1786, 0.3862, 0.2036, 0.3862, 0.2371, 0.3592, 0.2344, 0.3592, 0.2063, 0.06865, 0.1397, 0.08707, 0.1118, 0.1081, 0.1292, 0.09263, 0.1526, 0.2976, 0.3712, 0.267, 0.3841, 0.2591, 0.3578, 0.2848, 0.347, 0.3862, 0.2371, 0.3798, 0.27, 0.3537, 0.262, 0.3592, 0.2344, 0.08707, 0.1118, 0.1105, 0.08806, 0.1278, 0.1093, 0.1081, 0.1292, 0.267, 0.3841, 0.2344, 0.3906, 0.2318, 0.3632, 0.2591, 0.3578, 0.3798, 0.27, 0.3671, 0.301, 0.3431, 0.288, 0.3537, 0.262, 0.1105, 0.08806, 0.1381, 0.06943, 0.1509, 0.09369, 0.1278, 0.1093, 0.2344, 0.3906, 0.2013, 0.3906, 0.2039, 0.3632, 0.2318, 0.3632, 0.3671, 0.301, 0.3486, 0.3289, 0.3276, 0.3114, 0.3431, 0.288, 0.1381, 0.06943, 0.1687, 0.05659, 0.1766, 0.08291, 0.1509, 0.09369, 0.2013, 0.3906, 0.1687, 0.3841, 0.1766, 0.3578, 0.2039, 0.3632, 0.3486, 0.3289, 0.3252, 0.3526, 0.3079, 0.3313, 0.3276, 0.3114, 0.1687, 0.05659, 0.2013, 0.05005, 0.2039, 0.07742, 0.1766, 0.08291, 0.1687, 0.3841, 0.1381, 0.3712, 0.1509, 0.347, 0.1766, 0.3578, 0.3252, 0.3526, 0.2976, 0.3712, 0.2848, 0.347, 0.3079, 0.3313, 0.2013, 0.05005, 0.2344, 0.05005, 0.2318, 0.07742, 0.2039, 0.07742, 0.1381, 0.3712, 0.1105, 0.3526, 0.1278, 0.3313, 0.1509, 0.347, 0.2344, 0.05005, 0.267, 0.05659, 0.2591, 0.08291, 0.2318, 0.07742, 0.1105, 0.3526, 0.08707, 0.3289, 0.1081, 0.3114, 0.1278, 0.3313, 0.267, 0.05659, 0.2976, 0.06943, 0.2848, 0.09369, 0.2591, 0.08291, 0.08707, 0.3289, 0.06865, 0.301, 0.09263, 0.288, 0.1081, 0.3114, 0.2976, 0.06943, 0.3252, 0.08806, 0.3079, 0.1093, 0.2848, 0.09369, 0.06865, 0.301, 0.05595, 0.27, 0.08198, 0.262, 0.09263, 0.288, 0.3252, 0.08806, 0.3486, 0.1118, 0.3276, 0.1292, 0.3079, 0.1093, 0.05595, 0.27, 0.04948, 0.2371, 0.07655, 0.2344, 0.08198, 0.262, 0.01825, 0.6668, 0.08873, 0.6598, 0.0932, 0.6826, 0.02544, 0.7034, 0.01825, 0.6296, 0.08873, 0.6366, 0.08873, 0.6598, 0.01825, 0.6668, 0.02544, 0.5931, 0.0932, 0.6139, 0.08873, 0.6366, 0.01825, 0.6296, 0.03953, 0.5586, 0.102, 0.5924, 0.0932, 0.6139, 0.02544, 0.5931, 0.05999, 0.5277, 0.1147, 0.5731, 0.102, 0.5924, 0.03953, 0.5586, 0.08603, 0.5013, 0.131, 0.5567, 0.1147, 0.5731, 0.05999, 0.5277, 0.1167, 0.4806, 0.15, 0.5438, 0.131, 0.5567, 0.08603, 0.5013, 0.1507, 0.4664, 0.1712, 0.5349, 0.15, 0.5438, 0.1167, 0.4806, 0.1868, 0.4591, 0.1937, 0.5304, 0.1712, 0.5349, 0.1507, 0.4664, 0.2236, 0.4591, 0.2167, 0.5304, 0.1937, 0.5304, 0.1868, 0.4591, 0.2597, 0.4664, 0.2392, 0.5349, 0.2167, 0.5304, 0.2236, 0.4591, 0.2938, 0.4806, 0.2604, 0.5438, 0.2392, 0.5349, 0.2597, 0.4664, 0.3244, 0.5013, 0.2795, 0.5567, 0.2604, 0.5438, 0.2938, 0.4806, 0.3504, 0.5277, 0.2957, 0.5731, 0.2795, 0.5567, 0.3244, 0.5013, 0.3709, 0.5586, 0.3084, 0.5924, 0.2957, 0.5731, 0.3504, 0.5277, 0.385, 0.5931, 0.3172, 0.6139, 0.3084, 0.5924, 0.3709, 0.5586, 0.3922, 0.6296, 0.3217, 0.6366, 0.3172, 0.6139, 0.385, 0.5931, 0.3922, 0.6668, 0.3217, 0.6598, 0.3217, 0.6366, 0.3922, 0.6296, 0.385, 0.7034, 0.3172, 0.6826, 0.3217, 0.6598, 0.3922, 0.6668, 0.3709, 0.7378, 0.3084, 0.704, 0.3172, 0.6826, 0.385, 0.7034, 0.3504, 0.7688, 0.2957, 0.7233, 0.3084, 0.704, 0.3709, 0.7378, 0.3244, 0.7951, 0.2795, 0.7397, 0.2957, 0.7233, 0.3504, 0.7688, 0.2938, 0.8158, 0.2604, 0.7526, 0.2795, 0.7397, 0.3244, 0.7951, 0.2597, 0.83, 0.2392, 0.7615, 0.2604, 0.7526, 0.2938, 0.8158, 0.2236, 0.8373, 0.2167, 0.766, 0.2392, 0.7615, 0.2597, 0.83, 0.1868, 0.8373, 0.1937, 0.766, 0.2167, 0.766, 0.2236, 0.8373, 0.1507, 0.83, 0.1712, 0.7615, 0.1937, 0.766, 0.1868, 0.8373, 0.1167, 0.8158, 0.15, 0.7526, 0.1712, 0.7615, 0.1507, 0.83, 0.08603, 0.7951, 0.131, 0.7397, 0.15, 0.7526, 0.1167, 0.8158, 0.05999, 0.7688, 0.1147, 0.7233, 0.131, 0.7397, 0.08603, 0.7951, 0.03953, 0.7378, 0.102, 0.704, 0.1147, 0.7233, 0.05999, 0.7688, 0.02544, 0.7034, 0.0932, 0.6826, 0.102, 0.704, 0.03953, 0.7378, 0.7156, 0.06982, 0.4758, 0.06982, 0.4734, 0.03478, 0.7132, 0.03478, 0.91, 0.8172, 0.9262, 0.8172, 0.9259, 0.8347, 0.9097, 0.8347, 0.9107, 0.8006, 0.9269, 0.8006, 0.9262, 0.8172, 0.91, 0.8172, 0.9118, 0.7857, 0.9279, 0.7857, 0.9269, 0.8006, 0.9107, 0.8006, 0.9131, 0.7731, 0.9292, 0.7731, 0.9279, 0.7857, 0.9118, 0.7857, 0.036, 0.9741, 0.05219, 0.9739, 0.05335, 0.9888, 0.03717, 0.989, 0.03514, 0.9576, 0.05132, 0.9574, 0.05219, 0.9739, 0.036, 0.9741, 0.03461, 0.94, 0.05079, 0.9399, 0.05132, 0.9574, 0.03514, 0.9576, 0.03443, 0.9221, 0.05061, 0.922, 0.05079, 0.9399, 0.03461, 0.94, 0.03461, 0.9046, 0.05079, 0.9044, 0.05061, 0.922, 0.03443, 0.9221, 0.03514, 0.8881, 0.05132, 0.8879, 0.05079, 0.9044, 0.03461, 0.9046, 0.036, 0.8732, 0.05219, 0.873, 0.05132, 0.8879, 0.03514, 0.8881, 0.03717, 0.8605, 0.05335, 0.8603, 0.05219, 0.873, 0.036, 0.8732, 0.9655, 0.8867, 0.9817, 0.8867, 0.9827, 0.9015, 0.9665, 0.9015, 0.9648, 0.8701, 0.981, 0.8701, 0.9817, 0.8867, 0.9655, 0.8867, 0.9644, 0.8526, 0.9806, 0.8526, 0.981, 0.8701, 0.9648, 0.8701, 0.9644, 0.8347, 0.9806, 0.8347, 0.9806, 0.8526, 0.9644, 0.8526, 0.9648, 0.8172, 0.981, 0.8172, 0.9806, 0.8347, 0.9644, 0.8347, 0.9655, 0.8006, 0.9817, 0.8006, 0.981, 0.8172, 0.9648, 0.8172, 0.9665, 0.7857, 0.9827, 0.7857, 0.9817, 0.8006, 0.9655, 0.8006, 0.09014, 0.9826, 0.1063, 0.9827, 0.1075, 0.9954, 0.09131, 0.9952, 0.08928, 0.9677, 0.1055, 0.9678, 0.1063, 0.9827, 0.09014, 0.9826, 0.08875, 0.9511, 0.1049, 0.9513, 0.1055, 0.9678, 0.08928, 0.9677, 0.08857, 0.9336, 0.1048, 0.9338, 0.1049, 0.9513, 0.08875, 0.9511, 0.08875, 0.9157, 0.1049, 0.9159, 0.1048, 0.9338, 0.08857, 0.9336, 0.08928, 0.8982, 0.1055, 0.8983, 0.1049, 0.9159, 0.08875, 0.9157, 0.09014, 0.8816, 0.1063, 0.8818, 0.1055, 0.8983, 0.08928, 0.8982, 0.09131, 0.8668, 0.1075, 0.8669, 0.1063, 0.8818, 0.09014, 0.8816, 0.9118, 0.9015, 0.9279, 0.9015, 0.9292, 0.9142, 0.9131, 0.9142, 0.9107, 0.8867, 0.9269, 0.8867, 0.9279, 0.9015, 0.9118, 0.9015, 0.91, 0.8701, 0.9262, 0.8701, 0.9269, 0.8867, 0.9107, 0.8867, 0.9097, 0.8526, 0.9259, 0.8526, 0.9262, 0.8701, 0.91, 0.8701, 0.4349, 0.6783, 0.4344, 0.7005, 0.4306, 0.7005, 0.4311, 0.6783, 0.9256, 0.6153, 0.9188, 0.5988, 0.9399, 0.5874, 0.9485, 0.6083, 0.8481, 0.7327, 0.8655, 0.7292, 0.8724, 0.7523, 0.8504, 0.7567, 0.7529, 0.6153, 0.7495, 0.6329, 0.7257, 0.6305, 0.73, 0.6083, 0.8818, 0.5614, 0.8655, 0.5545, 0.8724, 0.5314, 0.8931, 0.54, 0.909, 0.6997, 0.9188, 0.6849, 0.9399, 0.6963, 0.9275, 0.7151, 0.7695, 0.6997, 0.782, 0.7124, 0.7668, 0.7311, 0.751, 0.7151, 0.8131, 0.5545, 0.7967, 0.5614, 0.7854, 0.54, 0.8061, 0.5314, 0.9291, 0.6329, 0.9256, 0.6153, 0.9485, 0.6083, 0.9529, 0.6305, 0.8304, 0.7327, 0.8481, 0.7327, 0.8504, 0.7567, 0.8281, 0.7567, 0.7597, 0.5988, 0.7529, 0.6153, 0.73, 0.6083, 0.7386, 0.5874, 0.8965, 0.5713, 0.8818, 0.5614, 0.8931, 0.54, 0.9117, 0.5526, 0.8965, 0.7124, 0.909, 0.6997, 0.9275, 0.7151, 0.9117, 0.7311, 0.7529, 0.6683, 0.7597, 0.6849, 0.7386, 0.6963, 0.73, 0.6754, 0.7597, 0.6849, 0.7695, 0.6997, 0.751, 0.7151, 0.7386, 0.6963, 0.8304, 0.551, 0.8131, 0.5545, 0.8061, 0.5314, 0.8281, 0.5269, 0.9291, 0.6508, 0.9291, 0.6329, 0.9529, 0.6305, 0.9529, 0.6532, 0.8131, 0.7292, 0.8304, 0.7327, 0.8281, 0.7567, 0.8061, 0.7523, 0.7695, 0.5839, 0.7597, 0.5988, 0.7386, 0.5874, 0.751, 0.5686, 0.909, 0.5839, 0.8965, 0.5713, 0.9117, 0.5526, 0.9275, 0.5686, 0.8818, 0.7223, 0.8965, 0.7124, 0.9117, 0.7311, 0.8931, 0.7437, 0.7495, 0.6508, 0.7529, 0.6683, 0.73, 0.6754, 0.7257, 0.6532, 0.8481, 0.551, 0.8304, 0.551, 0.8281, 0.5269, 0.8504, 0.5269, 0.9256, 0.6683, 0.9291, 0.6508, 0.9529, 0.6532, 0.9485, 0.6754, 0.7967, 0.7223, 0.8131, 0.7292, 0.8061, 0.7523, 0.7854, 0.7437, 0.782, 0.5713, 0.7695, 0.5839, 0.751, 0.5686, 0.7668, 0.5526, 0.9188, 0.5988, 0.909, 0.5839, 0.9275, 0.5686, 0.9399, 0.5874, 0.8655, 0.7292, 0.8818, 0.7223, 0.8931, 0.7437, 0.8724, 0.7523, 0.7495, 0.6329, 0.7495, 0.6508, 0.7257, 0.6532, 0.7257, 0.6305, 0.8655, 0.5545, 0.8481, 0.551, 0.8504, 0.5269, 0.8724, 0.5314, 0.9188, 0.6849, 0.9256, 0.6683, 0.9485, 0.6754, 0.9399, 0.6963, 0.782, 0.7124, 0.7967, 0.7223, 0.7854, 0.7437, 0.7668, 0.7311, 0.8061, 0.2947, 0.8281, 0.2903, 0.8289, 0.2989, 0.8086, 0.303, 0.4298, 0.5705, 0.4289, 0.5496, 0.4327, 0.5496, 0.4336, 0.5705, 0.4349, 0.6557, 0.4349, 0.6783, 0.4311, 0.6783, 0.4311, 0.6557, 0.4311, 0.5893, 0.4298, 0.5705, 0.4336, 0.5705, 0.4349, 0.5893, 0.4344, 0.6335, 0.4349, 0.6557, 0.4311, 0.6557, 0.4306, 0.6335, 0.43, 0.7987, 0.4316, 0.7827, 0.4354, 0.7827, 0.4338, 0.7987, 0.4336, 0.6126, 0.4344, 0.6335, 0.4306, 0.6335, 0.4297, 0.6126, 0.4287, 0.8176, 0.43, 0.7987, 0.4338, 0.7987, 0.4325, 0.8176, 0.4323, 0.5937, 0.4336, 0.6126, 0.4297, 0.6126, 0.4284, 0.5937, 0.4278, 0.8385, 0.4287, 0.8176, 0.4325, 0.8176, 0.4316, 0.8385, 0.964, 0.3452, 0.9645, 0.3674, 0.9606, 0.3674, 0.9602, 0.3452, 0.9619, 0.452, 0.9602, 0.468, 0.9564, 0.468, 0.958, 0.452, 0.4274, 0.8607, 0.4278, 0.8385, 0.4316, 0.8385, 0.4312, 0.8607, 0.9631, 0.3243, 0.964, 0.3452, 0.9602, 0.3452, 0.9593, 0.3243, 0.9631, 0.4332, 0.9619, 0.452, 0.958, 0.452, 0.9593, 0.4332, 0.4274, 0.8833, 0.4274, 0.8607, 0.4312, 0.8607, 0.4312, 0.8833, 0.9619, 0.3055, 0.9631, 0.3243, 0.9593, 0.3243, 0.958, 0.3055, 0.964, 0.4122, 0.9631, 0.4332, 0.9593, 0.4332, 0.9602, 0.4122, 0.4278, 0.9055, 0.4274, 0.8833, 0.4312, 0.8833, 0.4316, 0.9055, 0.9602, 0.2895, 0.9619, 0.3055, 0.958, 0.3055, 0.9564, 0.2895, 0.9645, 0.3901, 0.964, 0.4122, 0.9602, 0.4122, 0.9606, 0.3901, 0.4287, 0.9264, 0.4278, 0.9055, 0.4316, 0.9055, 0.4325, 0.9264, 0.4298, 0.4617, 0.4311, 0.4429, 0.4349, 0.4429, 0.4336, 0.4617, 0.9645, 0.3674, 0.9645, 0.3901, 0.9606, 0.3901, 0.9606, 0.3674, 0.43, 0.9452, 0.4287, 0.9264, 0.4325, 0.9264, 0.4338, 0.9452, 0.4289, 0.4826, 0.4298, 0.4617, 0.4336, 0.4617, 0.4327, 0.4826, 0.4316, 0.9612, 0.43, 0.9452, 0.4338, 0.9452, 0.4354, 0.9612, 0.4284, 0.5048, 0.4289, 0.4826, 0.4327, 0.4826, 0.4323, 0.5048, 0.4336, 0.7214, 0.4323, 0.7402, 0.4284, 0.7402, 0.4297, 0.7214, 0.4284, 0.5274, 0.4284, 0.5048, 0.4323, 0.5048, 0.4323, 0.5274, 0.4344, 0.7005, 0.4336, 0.7214, 0.4297, 0.7214, 0.4306, 0.7005, 0.4289, 0.5496, 0.4284, 0.5274, 0.4323, 0.5274, 0.4327, 0.5496, 0.7726, 0.4605, 0.7632, 0.4463, 0.7734, 0.4407, 0.7816, 0.453, 0.9275, 0.4784, 0.9117, 0.4944, 0.9062, 0.4877, 0.9208, 0.4729, 0.7854, 0.3033, 0.8061, 0.2947, 0.8086, 0.303, 0.7895, 0.311, 0.9399, 0.4596, 0.9275, 0.4784, 0.9208, 0.4729, 0.9323, 0.4555, 0.7257, 0.4165, 0.7257, 0.3938, 0.7342, 0.3947, 0.7342, 0.4156, 0.7668, 0.3159, 0.7854, 0.3033, 0.7895, 0.311, 0.7723, 0.3226, 0.9485, 0.4387, 0.9399, 0.4596, 0.9323, 0.4555, 0.9403, 0.4361, 0.73, 0.4387, 0.7257, 0.4165, 0.7342, 0.4156, 0.7383, 0.4361, 0.751, 0.3319, 0.7668, 0.3159, 0.7723, 0.3226, 0.7577, 0.3374, 0.9529, 0.4165, 0.9485, 0.4387, 0.9403, 0.4361, 0.9443, 0.4156, 0.7386, 0.4596, 0.73, 0.4387, 0.7383, 0.4361, 0.7462, 0.4555, 0.7386, 0.3507, 0.751, 0.3319, 0.7577, 0.3374, 0.7462, 0.3548, 0.9529, 0.3938, 0.9529, 0.4165, 0.9443, 0.4156, 0.9443, 0.3947, 0.751, 0.4784, 0.7386, 0.4596, 0.7462, 0.4555, 0.7577, 0.4729, 0.73, 0.3716, 0.7386, 0.3507, 0.7462, 0.3548, 0.7383, 0.3742, 0.9485, 0.3716, 0.9529, 0.3938, 0.9443, 0.3947, 0.9403, 0.3742, 0.7668, 0.4944, 0.751, 0.4784, 0.7577, 0.4729, 0.7723, 0.4877, 0.7257, 0.3938, 0.73, 0.3716, 0.7383, 0.3742, 0.7342, 0.3947, 0.9399, 0.3507, 0.9485, 0.3716, 0.9403, 0.3742, 0.9323, 0.3548, 0.7854, 0.507, 0.7668, 0.4944, 0.7723, 0.4877, 0.7895, 0.4993, 0.9275, 0.3319, 0.9399, 0.3507, 0.9323, 0.3548, 0.9208, 0.3374, 0.8061, 0.5156, 0.7854, 0.507, 0.7895, 0.4993, 0.8086, 0.5073, 0.9117, 0.3159, 0.9275, 0.3319, 0.9208, 0.3374, 0.9062, 0.3226, 0.8281, 0.5201, 0.8061, 0.5156, 0.8086, 0.5073, 0.8289, 0.5114, 0.8931, 0.3033, 0.9117, 0.3159, 0.9062, 0.3226, 0.889, 0.311, 0.8504, 0.5201, 0.8281, 0.5201, 0.8289, 0.5114, 0.8496, 0.5114, 0.8724, 0.2947, 0.8931, 0.3033, 0.889, 0.311, 0.8699, 0.303, 0.8724, 0.5156, 0.8504, 0.5201, 0.8496, 0.5114, 0.8699, 0.5073, 0.8504, 0.2903, 0.8724, 0.2947, 0.8699, 0.303, 0.8496, 0.2989, 0.8931, 0.507, 0.8724, 0.5156, 0.8699, 0.5073, 0.889, 0.4993, 0.8281, 0.2903, 0.8504, 0.2903, 0.8496, 0.2989, 0.8289, 0.2989, 0.9117, 0.4944, 0.8931, 0.507, 0.889, 0.4993, 0.9062, 0.4877, 0.7534, 0.3966, 0.7534, 0.4137, 0.7342, 0.4156, 0.7342, 0.3947, 0.7534, 0.4137, 0.7567, 0.4305, 0.7383, 0.4361, 0.7342, 0.4156, 0.7567, 0.4305, 0.7632, 0.4463, 0.7462, 0.4555, 0.7383, 0.4361, 0.7632, 0.4463, 0.7726, 0.4605, 0.7577, 0.4729, 0.7462, 0.4555, 0.7726, 0.4605, 0.7845, 0.4726, 0.7723, 0.4877, 0.7577, 0.4729, 0.7845, 0.4726, 0.7986, 0.4821, 0.7895, 0.4993, 0.7723, 0.4877, 0.7986, 0.4821, 0.8142, 0.4886, 0.8086, 0.5073, 0.7895, 0.4993, 0.8142, 0.4886, 0.8308, 0.492, 0.8289, 0.5114, 0.8086, 0.5073, 0.8308, 0.492, 0.8477, 0.492, 0.8496, 0.5114, 0.8289, 0.5114, 0.8477, 0.492, 0.8643, 0.4886, 0.8699, 0.5073, 0.8496, 0.5114, 0.8643, 0.4886, 0.8799, 0.4821, 0.889, 0.4993, 0.8699, 0.5073, 0.8799, 0.4821, 0.894, 0.4726, 0.9062, 0.4877, 0.889, 0.4993, 0.894, 0.4726, 0.9059, 0.4605, 0.9208, 0.4729, 0.9062, 0.4877, 0.9059, 0.4605, 0.9153, 0.4463, 0.9323, 0.4555, 0.9208, 0.4729, 0.9153, 0.4463, 0.9218, 0.4305, 0.9403, 0.4361, 0.9323, 0.4555, 0.9218, 0.4305, 0.9251, 0.4137, 0.9443, 0.4156, 0.9403, 0.4361, 0.9251, 0.4137, 0.9251, 0.3966, 0.9443, 0.3947, 0.9443, 0.4156, 0.9251, 0.3966, 0.9218, 0.3798, 0.9403, 0.3742, 0.9443, 0.3947, 0.9218, 0.3798, 0.9153, 0.364, 0.9323, 0.3548, 0.9403, 0.3742, 0.9153, 0.364, 0.9059, 0.3498, 0.9208, 0.3374, 0.9323, 0.3548, 0.9059, 0.3498, 0.894, 0.3377, 0.9062, 0.3226, 0.9208, 0.3374, 0.894, 0.3377, 0.8799, 0.3282, 0.889, 0.311, 0.9062, 0.3226, 0.8799, 0.3282, 0.8643, 0.3217, 0.8699, 0.303, 0.889, 0.311, 0.8643, 0.3217, 0.8477, 0.3183, 0.8496, 0.2989, 0.8699, 0.303, 0.8477, 0.3183, 0.8308, 0.3183, 0.8289, 0.2989, 0.8496, 0.2989, 0.8308, 0.3183, 0.8142, 0.3217, 0.8086, 0.303, 0.8289, 0.2989, 0.8142, 0.3217, 0.7986, 0.3282, 0.7895, 0.311, 0.8086, 0.303, 0.7986, 0.3282, 0.7845, 0.3377, 0.7723, 0.3226, 0.7895, 0.311, 0.7845, 0.3377, 0.7726, 0.3498, 0.7577, 0.3374, 0.7723, 0.3226, 0.7726, 0.3498, 0.7632, 0.364, 0.7462, 0.3548, 0.7577, 0.3374, 0.7632, 0.364, 0.7567, 0.3798, 0.7383, 0.3742, 0.7462, 0.3548, 0.7567, 0.3798, 0.7534, 0.3966, 0.7342, 0.3947, 0.7383, 0.3742, 0.4108, 0.7125, 0.4113, 0.698, 0.4259, 0.6982, 0.4254, 0.7127, 0.7567, 0.3798, 0.7632, 0.364, 0.7734, 0.3696, 0.7678, 0.3832, 0.9218, 0.3798, 0.9251, 0.3966, 0.9135, 0.3978, 0.9107, 0.3832, 0.7845, 0.4726, 0.7726, 0.4605, 0.7816, 0.453, 0.7919, 0.4635, 0.7534, 0.3966, 0.7567, 0.3798, 0.7678, 0.3832, 0.765, 0.3978, 0.9153, 0.364, 0.9218, 0.3798, 0.9107, 0.3832, 0.9051, 0.3696, 0.7986, 0.4821, 0.7845, 0.4726, 0.7919, 0.4635, 0.8041, 0.4717, 0.9059, 0.3498, 0.9153, 0.364, 0.9051, 0.3696, 0.897, 0.3573, 0.8142, 0.4886, 0.7986, 0.4821, 0.8041, 0.4717, 0.8176, 0.4774, 0.894, 0.3377, 0.9059, 0.3498, 0.897, 0.3573, 0.8866, 0.3468, 0.8308, 0.492, 0.8142, 0.4886, 0.8176, 0.4774, 0.8319, 0.4803, 0.8799, 0.3282, 0.894, 0.3377, 0.8866, 0.3468, 0.8744, 0.3386, 0.8477, 0.492, 0.8308, 0.492, 0.8319, 0.4803, 0.8466, 0.4803, 0.8643, 0.3217, 0.8799, 0.3282, 0.8744, 0.3386, 0.8609, 0.3329, 0.8643, 0.4886, 0.8477, 0.492, 0.8466, 0.4803, 0.8609, 0.4774, 0.8477, 0.3183, 0.8643, 0.3217, 0.8609, 0.3329, 0.8466, 0.33, 0.8799, 0.4821, 0.8643, 0.4886, 0.8609, 0.4774, 0.8744, 0.4717, 0.8308, 0.3183, 0.8477, 0.3183, 0.8466, 0.33, 0.8319, 0.33, 0.894, 0.4726, 0.8799, 0.4821, 0.8744, 0.4717, 0.8866, 0.4635, 0.8142, 0.3217, 0.8308, 0.3183, 0.8319, 0.33, 0.8176, 0.3329, 0.9059, 0.4605, 0.894, 0.4726, 0.8866, 0.4635, 0.897, 0.453, 0.7986, 0.3282, 0.8142, 0.3217, 0.8176, 0.3329, 0.8041, 0.3386, 0.9153, 0.4463, 0.9059, 0.4605, 0.897, 0.453, 0.9051, 0.4407, 0.7534, 0.4137, 0.7534, 0.3966, 0.765, 0.3978, 0.765, 0.4126, 0.7845, 0.3377, 0.7986, 0.3282, 0.8041, 0.3386, 0.7919, 0.3468, 0.9218, 0.4305, 0.9153, 0.4463, 0.9051, 0.4407, 0.9107, 0.4271, 0.7567, 0.4305, 0.7534, 0.4137, 0.765, 0.4126, 0.7678, 0.4271, 0.7726, 0.3498, 0.7845, 0.3377, 0.7919, 0.3468, 0.7816, 0.3573, 0.9251, 0.4137, 0.9218, 0.4305, 0.9107, 0.4271, 0.9135, 0.4126, 0.7632, 0.4463, 0.7567, 0.4305, 0.7678, 0.4271, 0.7734, 0.4407, 0.7632, 0.364, 0.7726, 0.3498, 0.7816, 0.3573, 0.7734, 0.3696, 0.9251, 0.3966, 0.9251, 0.4137, 0.9135, 0.4126, 0.9135, 0.3978, 0.8204, 0.7653, 0.8339, 0.771, 0.8461, 0.7792, 0.8565, 0.7897, 0.8646, 0.802, 0.8702, 0.8156, 0.873, 0.8302, 0.873, 0.845, 0.8702, 0.8595, 0.8646, 0.8731, 0.8565, 0.8855, 0.8461, 0.8959, 0.8339, 0.9041, 0.8204, 0.9098, 0.8061, 0.9127, 0.7914, 0.9127, 0.7771, 0.9098, 0.7636, 0.9041, 0.7514, 0.8959, 0.7411, 0.8855, 0.7329, 0.8731, 0.7273, 0.8595, 0.7245, 0.845, 0.7245, 0.8302, 0.7273, 0.8156, 0.7329, 0.802, 0.7411, 0.7897, 0.7514, 0.7792, 0.7636, 0.771, 0.7771, 0.7653, 0.7914, 0.7624, 0.8061, 0.7624, 0.4261, 0.865, 0.4253, 0.8773, 0.4107, 0.8773, 0.4115, 0.865, 0.4107, 0.7273, 0.4108, 0.7125, 0.4254, 0.7127, 0.4253, 0.7275, 0.4267, 0.8513, 0.4261, 0.865, 0.4115, 0.865, 0.4121, 0.8513, 0.4108, 0.7419, 0.4107, 0.7273, 0.4253, 0.7275, 0.4254, 0.742, 0.427, 0.8368, 0.4267, 0.8513, 0.4121, 0.8513, 0.4124, 0.8368, 0.4113, 0.7555, 0.4108, 0.7419, 0.4254, 0.742, 0.4259, 0.7557, 0.427, 0.822, 0.427, 0.8368, 0.4124, 0.8368, 0.4124, 0.822, 0.412, 0.7678, 0.4113, 0.7555, 0.4259, 0.7557, 0.4266, 0.768, 0.4267, 0.8075, 0.427, 0.822, 0.4124, 0.822, 0.4121, 0.8075, 0.4129, 0.7783, 0.412, 0.7678, 0.4266, 0.768, 0.4276, 0.7785, 0.4261, 0.7938, 0.4267, 0.8075, 0.4121, 0.8075, 0.4115, 0.7938, 0.412, 0.5748, 0.4129, 0.5625, 0.4276, 0.5626, 0.4266, 0.5749, 0.4253, 0.7815, 0.4261, 0.7938, 0.4115, 0.7938, 0.4107, 0.7815, 0.4113, 0.5884, 0.412, 0.5748, 0.4266, 0.5749, 0.4259, 0.5886, 0.411, 0.5227, 0.4107, 0.5082, 0.4253, 0.5082, 0.4256, 0.5227, 0.4124, 0.4529, 0.4135, 0.4424, 0.4281, 0.4424, 0.427, 0.4529, 0.4108, 0.6029, 0.4113, 0.5884, 0.4259, 0.5886, 0.4254, 0.6031, 0.4116, 0.5364, 0.411, 0.5227, 0.4256, 0.5227, 0.4262, 0.5364, 0.4116, 0.4652, 0.4124, 0.4529, 0.427, 0.4529, 0.4262, 0.4652, 0.4107, 0.6177, 0.4108, 0.6029, 0.4254, 0.6031, 0.4253, 0.6179, 0.4124, 0.5487, 0.4116, 0.5364, 0.4262, 0.5364, 0.427, 0.5487, 0.411, 0.4789, 0.4116, 0.4652, 0.4262, 0.4652, 0.4256, 0.4789, 0.4108, 0.6323, 0.4107, 0.6177, 0.4253, 0.6179, 0.4254, 0.6324, 0.4135, 0.5591, 0.4124, 0.5487, 0.427, 0.5487, 0.4281, 0.5591, 0.4107, 0.4934, 0.411, 0.4789, 0.4256, 0.4789, 0.4253, 0.4934, 0.4113, 0.6459, 0.4108, 0.6323, 0.4254, 0.6324, 0.4259, 0.6461, 0.412, 0.6844, 0.4129, 0.6721, 0.4276, 0.6722, 0.4266, 0.6845, 0.4107, 0.5082, 0.4107, 0.4934, 0.4253, 0.4934, 0.4253, 0.5082, 0.412, 0.6582, 0.4113, 0.6459, 0.4259, 0.6461, 0.4266, 0.6584, 0.4113, 0.698, 0.412, 0.6844, 0.4266, 0.6845, 0.4259, 0.6982, 0.4129, 0.6687, 0.412, 0.6582, 0.4266, 0.6584, 0.4276, 0.6689, 0.9097, 0.8347, 0.9097, 0.8526, 0.8927, 0.8529, 0.8927, 0.8343, 0.8927, 0.8343, 0.8927, 0.8529, 0.8761, 0.8539, 0.8761, 0.8334, 0.1021, 0.6585, 0.106, 0.6786, 0.0932, 0.6826, 0.08873, 0.6598, 0.91, 0.8172, 0.9097, 0.8347, 0.8927, 0.8343, 0.8931, 0.8161, 0.8931, 0.8161, 0.8927, 0.8343, 0.8761, 0.8334, 0.8765, 0.8132, 0.1021, 0.6379, 0.1021, 0.6585, 0.08873, 0.6598, 0.08873, 0.6366, 0.9107, 0.8006, 0.91, 0.8172, 0.8931, 0.8161, 0.8938, 0.7989, 0.8938, 0.7989, 0.8931, 0.8161, 0.8765, 0.8132, 0.8773, 0.7942, 0.106, 0.6178, 0.1021, 0.6379, 0.08873, 0.6366, 0.0932, 0.6139, 0.9118, 0.7857, 0.9107, 0.8006, 0.8938, 0.7989, 0.8949, 0.7834, 0.8949, 0.7834, 0.8938, 0.7989, 0.8773, 0.7942, 0.8784, 0.7771, 0.1138, 0.5988, 0.106, 0.6178, 0.0932, 0.6139, 0.102, 0.5924, 0.9131, 0.7731, 0.9118, 0.7857, 0.8949, 0.7834, 0.8962, 0.7703, 0.8962, 0.7703, 0.8949, 0.7834, 0.8784, 0.7771, 0.8799, 0.7626, 0.1251, 0.5817, 0.1138, 0.5988, 0.102, 0.5924, 0.1147, 0.5731, 0.036, 0.9741, 0.03717, 0.989, 0.02032, 0.9914, 0.01911, 0.976, 0.01911, 0.976, 0.02032, 0.9914, 0.003936, 0.9979, 0.0026, 0.9808, 0.1395, 0.5672, 0.1251, 0.5817, 0.1147, 0.5731, 0.131, 0.5567, 0.03514, 0.9576, 0.036, 0.9741, 0.01911, 0.976, 0.01821, 0.9588, 0.01821, 0.9588, 0.01911, 0.976, 0.0026, 0.9808, 0.001606, 0.9619, 0.1564, 0.5558, 0.1395, 0.5672, 0.131, 0.5567, 0.15, 0.5438, 0.03461, 0.94, 0.03514, 0.9576, 0.01821, 0.9588, 0.01766, 0.9406, 0.01766, 0.9406, 0.01821, 0.9588, 0.001606, 0.9619, 0.0009949, 0.9417, 0.1751, 0.5479, 0.1564, 0.5558, 0.15, 0.5438, 0.1712, 0.5349, 0.03443, 0.9221, 0.03461, 0.94, 0.01766, 0.9406, 0.01747, 0.922, 0.01747, 0.922, 0.01766, 0.9406, 0.0009949, 0.9417, 0.0007884, 0.9212, 0.1951, 0.5439, 0.1751, 0.5479, 0.1712, 0.5349, 0.1937, 0.5304, 0.03461, 0.9046, 0.03443, 0.9221, 0.01747, 0.922, 0.01766, 0.9037, 0.01766, 0.9037, 0.01747, 0.922, 0.0007884, 0.9212, 0.0009949, 0.901, 0.2154, 0.5439, 0.1951, 0.5439, 0.1937, 0.5304, 0.2167, 0.5304, 0.03514, 0.8881, 0.03461, 0.9046, 0.01766, 0.9037, 0.01821, 0.8865, 0.01821, 0.8865, 0.01766, 0.9037, 0.0009949, 0.901, 0.001606, 0.882, 0.2353, 0.5479, 0.2154, 0.5439, 0.2167, 0.5304, 0.2392, 0.5349, 0.036, 0.8732, 0.03514, 0.8881, 0.01821, 0.8865, 0.01911, 0.871, 0.01911, 0.871, 0.01821, 0.8865, 0.001606, 0.882, 0.0026, 0.8649, 0.2541, 0.5558, 0.2353, 0.5479, 0.2392, 0.5349, 0.2604, 0.5438, 0.03717, 0.8605, 0.036, 0.8732, 0.01911, 0.871, 0.02032, 0.8579, 0.9496, 0.9038, 0.951, 0.917, 0.9347, 0.9247, 0.9332, 0.9101, 0.271, 0.5672, 0.2541, 0.5558, 0.2604, 0.5438, 0.2795, 0.5567, 0.9655, 0.8867, 0.9665, 0.9015, 0.9496, 0.9038, 0.9486, 0.8884, 0.9486, 0.8884, 0.9496, 0.9038, 0.9332, 0.9101, 0.932, 0.8931, 0.2853, 0.5817, 0.271, 0.5672, 0.2795, 0.5567, 0.2957, 0.5731, 0.9648, 0.8701, 0.9655, 0.8867, 0.9486, 0.8884, 0.9479, 0.8712, 0.9479, 0.8712, 0.9486, 0.8884, 0.932, 0.8931, 0.9312, 0.8741, 0.2966, 0.5988, 0.2853, 0.5817, 0.2957, 0.5731, 0.3084, 0.5924, 0.9644, 0.8526, 0.9648, 0.8701, 0.9479, 0.8712, 0.9475, 0.8529, 0.9475, 0.8529, 0.9479, 0.8712, 0.9312, 0.8741, 0.9308, 0.8539, 0.3044, 0.6178, 0.2966, 0.5988, 0.3084, 0.5924, 0.3172, 0.6139, 0.9644, 0.8347, 0.9644, 0.8526, 0.9475, 0.8529, 0.9475, 0.8343, 0.9475, 0.8343, 0.9475, 0.8529, 0.9308, 0.8539, 0.9308, 0.8334, 0.3084, 0.6379, 0.3044, 0.6178, 0.3172, 0.6139, 0.3217, 0.6366, 0.9648, 0.8172, 0.9644, 0.8347, 0.9475, 0.8343, 0.9479, 0.8161, 0.9479, 0.8161, 0.9475, 0.8343, 0.9308, 0.8334, 0.9312, 0.8132, 0.3084, 0.6585, 0.3084, 0.6379, 0.3217, 0.6366, 0.3217, 0.6598, 0.9655, 0.8006, 0.9648, 0.8172, 0.9479, 0.8161, 0.9486, 0.7989, 0.9486, 0.7989, 0.9479, 0.8161, 0.9312, 0.8132, 0.932, 0.7942, 0.3044, 0.6786, 0.3084, 0.6585, 0.3217, 0.6598, 0.3172, 0.6826, 0.9665, 0.7857, 0.9655, 0.8006, 0.9486, 0.7989, 0.9496, 0.7834, 0.9496, 0.7834, 0.9486, 0.7989, 0.932, 0.7942, 0.9332, 0.7771, 0.2966, 0.6976, 0.3044, 0.6786, 0.3172, 0.6826, 0.3084, 0.704, 0.9678, 0.7731, 0.9665, 0.7857, 0.9496, 0.7834, 0.951, 0.7703, 0.951, 0.7703, 0.9496, 0.7834, 0.9332, 0.7771, 0.9347, 0.7626, 0.2853, 0.7147, 0.2966, 0.6976, 0.3084, 0.704, 0.2957, 0.7233, 0.08928, 0.9677, 0.09014, 0.9826, 0.07325, 0.9847, 0.07235, 0.9692, 0.07235, 0.9692, 0.07325, 0.9847, 0.05674, 0.9908, 0.05575, 0.9737, 0.271, 0.7292, 0.2853, 0.7147, 0.2957, 0.7233, 0.2795, 0.7397, 0.08875, 0.9511, 0.08928, 0.9677, 0.07235, 0.9692, 0.0718, 0.952, 0.0718, 0.952, 0.07235, 0.9692, 0.05575, 0.9737, 0.05513, 0.9547, 0.2541, 0.7407, 0.271, 0.7292, 0.2795, 0.7397, 0.2604, 0.7526, 0.08857, 0.9336, 0.08875, 0.9511, 0.0718, 0.952, 0.07161, 0.9338, 0.07161, 0.9338, 0.0718, 0.952, 0.05513, 0.9547, 0.05493, 0.9346, 0.2353, 0.7485, 0.2541, 0.7407, 0.2604, 0.7526, 0.2392, 0.7615, 0.08875, 0.9157, 0.08857, 0.9336, 0.07161, 0.9338, 0.0718, 0.9152, 0.0718, 0.9152, 0.07161, 0.9338, 0.05493, 0.9346, 0.05513, 0.914, 0.2154, 0.7525, 0.2353, 0.7485, 0.2392, 0.7615, 0.2167, 0.766, 0.08928, 0.8982, 0.08875, 0.9157, 0.0718, 0.9152, 0.07235, 0.8969, 0.07235, 0.8969, 0.0718, 0.9152, 0.05513, 0.914, 0.05575, 0.8939, 0.1951, 0.7525, 0.2154, 0.7525, 0.2167, 0.766, 0.1937, 0.766, 0.09014, 0.8816, 0.08928, 0.8982, 0.07235, 0.8969, 0.07325, 0.8798, 0.07325, 0.8798, 0.07235, 0.8969, 0.05575, 0.8939, 0.05674, 0.8749, 0.1751, 0.7485, 0.1951, 0.7525, 0.1937, 0.766, 0.1712, 0.7615, 0.09131, 0.8668, 0.09014, 0.8816, 0.07325, 0.8798, 0.07446, 0.8643, 0.07446, 0.8643, 0.07325, 0.8798, 0.05674, 0.8749, 0.05808, 0.8578, 0.1564, 0.7407, 0.1751, 0.7485, 0.1712, 0.7615, 0.15, 0.7526, 0.9118, 0.9015, 0.9131, 0.9142, 0.8962, 0.917, 0.8949, 0.9038, 0.8949, 0.9038, 0.8962, 0.917, 0.8799, 0.9247, 0.8784, 0.9101, 0.1395, 0.7292, 0.1564, 0.7407, 0.15, 0.7526, 0.131, 0.7397, 0.9107, 0.8867, 0.9118, 0.9015, 0.8949, 0.9038, 0.8938, 0.8884, 0.8938, 0.8884, 0.8949, 0.9038, 0.8784, 0.9101, 0.8773, 0.8931, 0.1251, 0.7147, 0.1395, 0.7292, 0.131, 0.7397, 0.1147, 0.7233, 0.91, 0.8701, 0.9107, 0.8867, 0.8938, 0.8884, 0.8931, 0.8712, 0.8931, 0.8712, 0.8938, 0.8884, 0.8773, 0.8931, 0.8765, 0.8741, 0.1138, 0.6976, 0.1251, 0.7147, 0.1147, 0.7233, 0.102, 0.704, 0.9097, 0.8526, 0.91, 0.8701, 0.8931, 0.8712, 0.8927, 0.8529, 0.8927, 0.8529, 0.8931, 0.8712, 0.8765, 0.8741, 0.8761, 0.8539, 0.106, 0.6786, 0.1138, 0.6976, 0.102, 0.704, 0.0932, 0.6826, 0.9097, 0.8347, 0.9259, 0.8347, 0.9259, 0.8526, 0.9097, 0.8526, 0.01825, 0.6668, 0.02544, 0.7034, 0.01363, 0.707, 0.005977, 0.6681, 0.4473, 0.191, 0.4473, 0.1513, 0.4627, 0.1504, 0.4627, 0.1919, 0.4627, 0.1919, 0.4627, 0.1504, 0.4783, 0.1501, 0.4783, 0.1922, 0.01825, 0.6296, 0.01825, 0.6668, 0.005977, 0.6681, 0.005977, 0.6284, 0.4465, 0.2299, 0.4473, 0.191, 0.4627, 0.1919, 0.4619, 0.2326, 0.4619, 0.2326, 0.4627, 0.1919, 0.4783, 0.1922, 0.4774, 0.2335, 0.02544, 0.5931, 0.01825, 0.6296, 0.005977, 0.6284, 0.01363, 0.5894, 0.445, 0.2666, 0.4465, 0.2299, 0.4619, 0.2326, 0.4602, 0.2709, 0.4602, 0.2709, 0.4619, 0.2326, 0.4774, 0.2335, 0.4758, 0.2725, 0.03953, 0.5586, 0.02544, 0.5931, 0.01363, 0.5894, 0.02865, 0.5528, 0.4427, 0.2996, 0.445, 0.2666, 0.4602, 0.2709, 0.4579, 0.3054, 0.4579, 0.3054, 0.4602, 0.2709, 0.4758, 0.2725, 0.4734, 0.3075, 0.05999, 0.5277, 0.03953, 0.5586, 0.02865, 0.5528, 0.05046, 0.5198, 0.4399, 0.3277, 0.4427, 0.2996, 0.4579, 0.3054, 0.4549, 0.3347, 0.4549, 0.3347, 0.4579, 0.3054, 0.4734, 0.3075, 0.4704, 0.3373, 0.08603, 0.5013, 0.05999, 0.5277, 0.05046, 0.5198, 0.07821, 0.4917, 0.7668, 0.2804, 0.7341, 0.2826, 0.7284, 0.2673, 0.7625, 0.265, 0.7625, 0.265, 0.7284, 0.2673, 0.7263, 0.2516, 0.7609, 0.2492, 0.1167, 0.4806, 0.08603, 0.5013, 0.07821, 0.4917, 0.1108, 0.4696, 0.803, 0.2788, 0.7668, 0.2804, 0.7625, 0.265, 0.8004, 0.2633, 0.8004, 0.2633, 0.7625, 0.265, 0.7609, 0.2492, 0.7994, 0.2476, 0.1507, 0.4664, 0.1167, 0.4806, 0.1108, 0.4696, 0.1471, 0.4545, 0.8415, 0.278, 0.803, 0.2788, 0.8004, 0.2633, 0.8406, 0.2625, 0.8406, 0.2625, 0.8004, 0.2633, 0.7994, 0.2476, 0.8403, 0.2467, 0.1868, 0.4591, 0.1507, 0.4664, 0.1471, 0.4545, 0.1856, 0.4467, 0.8807, 0.278, 0.8415, 0.278, 0.8406, 0.2625, 0.8816, 0.2625, 0.8816, 0.2625, 0.8406, 0.2625, 0.8403, 0.2467, 0.882, 0.2467, 0.2236, 0.4591, 0.1868, 0.4591, 0.1856, 0.4467, 0.2248, 0.4467, 0.9192, 0.2788, 0.8807, 0.278, 0.8816, 0.2625, 0.9219, 0.2633, 0.9219, 0.2633, 0.8816, 0.2625, 0.882, 0.2467, 0.9228, 0.2476, 0.2597, 0.4664, 0.2236, 0.4591, 0.2248, 0.4467, 0.2633, 0.4545, 0.9555, 0.2804, 0.9192, 0.2788, 0.9219, 0.2633, 0.9598, 0.265, 0.9598, 0.265, 0.9219, 0.2633, 0.9228, 0.2476, 0.9613, 0.2492, 0.2938, 0.4806, 0.2597, 0.4664, 0.2633, 0.4545, 0.2996, 0.4696, 0.9881, 0.2826, 0.9555, 0.2804, 0.9598, 0.265, 0.9939, 0.2673, 0.9939, 0.2673, 0.9598, 0.265, 0.9613, 0.2492, 0.996, 0.2516, 0.3244, 0.5013, 0.2938, 0.4806, 0.2996, 0.4696, 0.3322, 0.4917, 0.4427, 0.7242, 0.4399, 0.6961, 0.4549, 0.689, 0.4579, 0.7184, 0.4579, 0.7184, 0.4549, 0.689, 0.4704, 0.6865, 0.4734, 0.7163, 0.3504, 0.5277, 0.3244, 0.5013, 0.3322, 0.4917, 0.36, 0.5198, 0.445, 0.7572, 0.4427, 0.7242, 0.4579, 0.7184, 0.4602, 0.7529, 0.4602, 0.7529, 0.4579, 0.7184, 0.4734, 0.7163, 0.4758, 0.7513, 0.3709, 0.5586, 0.3504, 0.5277, 0.36, 0.5198, 0.3818, 0.5528, 0.4465, 0.7938, 0.445, 0.7572, 0.4602, 0.7529, 0.4619, 0.7912, 0.4619, 0.7912, 0.4602, 0.7529, 0.4758, 0.7513, 0.4774, 0.7902, 0.385, 0.5931, 0.3709, 0.5586, 0.3818, 0.5528, 0.3968, 0.5894, 0.4473, 0.8328, 0.4465, 0.7938, 0.4619, 0.7912, 0.4627, 0.8319, 0.4627, 0.8319, 0.4619, 0.7912, 0.4774, 0.7902, 0.4783, 0.8315, 0.3922, 0.6296, 0.385, 0.5931, 0.3968, 0.5894, 0.4045, 0.6284, 0.4473, 0.8725, 0.4473, 0.8328, 0.4627, 0.8319, 0.4627, 0.8734, 0.4627, 0.8734, 0.4627, 0.8319, 0.4783, 0.8315, 0.4783, 0.8737, 0.3922, 0.6668, 0.3922, 0.6296, 0.4045, 0.6284, 0.4045, 0.6681, 0.4465, 0.9114, 0.4473, 0.8725, 0.4627, 0.8734, 0.4619, 0.914, 0.4619, 0.914, 0.4627, 0.8734, 0.4783, 0.8737, 0.4774, 0.915, 0.385, 0.7034, 0.3922, 0.6668, 0.4045, 0.6681, 0.3968, 0.707, 0.445, 0.9481, 0.4465, 0.9114, 0.4619, 0.914, 0.4602, 0.9524, 0.4602, 0.9524, 0.4619, 0.914, 0.4774, 0.915, 0.4758, 0.9539, 0.3709, 0.7378, 0.385, 0.7034, 0.3968, 0.707, 0.3818, 0.7437, 0.4427, 0.9811, 0.445, 0.9481, 0.4602, 0.9524, 0.4579, 0.9869, 0.4579, 0.9869, 0.4602, 0.9524, 0.4758, 0.9539, 0.4734, 0.989, 0.3504, 0.7688, 0.3709, 0.7378, 0.3818, 0.7437, 0.36, 0.7767, 0.7152, 0.6393, 0.7181, 0.6673, 0.7031, 0.6744, 0.7001, 0.6451, 0.7001, 0.6451, 0.7031, 0.6744, 0.6876, 0.677, 0.6846, 0.6472, 0.3244, 0.7951, 0.3504, 0.7688, 0.36, 0.7767, 0.3322, 0.8047, 0.713, 0.6063, 0.7152, 0.6393, 0.7001, 0.6451, 0.6977, 0.6106, 0.6977, 0.6106, 0.7001, 0.6451, 0.6846, 0.6472, 0.6822, 0.6121, 0.2938, 0.8158, 0.3244, 0.7951, 0.3322, 0.8047, 0.2996, 0.8268, 0.7114, 0.5696, 0.713, 0.6063, 0.6977, 0.6106, 0.6961, 0.5722, 0.6961, 0.5722, 0.6977, 0.6106, 0.6822, 0.6121, 0.6805, 0.5732, 0.2597, 0.83, 0.2938, 0.8158, 0.2996, 0.8268, 0.2633, 0.842, 0.7106, 0.5307, 0.7114, 0.5696, 0.6961, 0.5722, 0.6953, 0.5316, 0.6953, 0.5316, 0.6961, 0.5722, 0.6805, 0.5732, 0.6797, 0.5319, 0.2236, 0.8373, 0.2597, 0.83, 0.2633, 0.842, 0.2248, 0.8497, 0.7106, 0.491, 0.7106, 0.5307, 0.6953, 0.5316, 0.6953, 0.4901, 0.6953, 0.4901, 0.6953, 0.5316, 0.6797, 0.5319, 0.6797, 0.4897, 0.1868, 0.8373, 0.2236, 0.8373, 0.2248, 0.8497, 0.1856, 0.8497, 0.7114, 0.452, 0.7106, 0.491, 0.6953, 0.4901, 0.6961, 0.4494, 0.6961, 0.4494, 0.6953, 0.4901, 0.6797, 0.4897, 0.6805, 0.4484, 0.1507, 0.83, 0.1868, 0.8373, 0.1856, 0.8497, 0.1471, 0.842, 0.713, 0.4154, 0.7114, 0.452, 0.6961, 0.4494, 0.6977, 0.4111, 0.6977, 0.4111, 0.6961, 0.4494, 0.6805, 0.4484, 0.6822, 0.4095, 0.1167, 0.8158, 0.1507, 0.83, 0.1471, 0.842, 0.1108, 0.8268, 0.7152, 0.3824, 0.713, 0.4154, 0.6977, 0.4111, 0.7001, 0.3766, 0.7001, 0.3766, 0.6977, 0.4111, 0.6822, 0.4095, 0.6846, 0.3744, 0.08603, 0.7951, 0.1167, 0.8158, 0.1108, 0.8268, 0.07821, 0.8047, 0.7181, 0.3543, 0.7152, 0.3824, 0.7001, 0.3766, 0.7031, 0.3472, 0.4579, 0.0369, 0.4549, 0.007568, 0.4704, 0.004985, 0.4734, 0.03478, 0.05999, 0.7688, 0.08603, 0.7951, 0.07821, 0.8047, 0.05046, 0.7767, 0.445, 0.0757, 0.4427, 0.04269, 0.4579, 0.0369, 0.4602, 0.07139, 0.4602, 0.07139, 0.4579, 0.0369, 0.4734, 0.03478, 0.4758, 0.06982, 0.03953, 0.7378, 0.05999, 0.7688, 0.05046, 0.7767, 0.02865, 0.7437, 0.4465, 0.1124, 0.445, 0.0757, 0.4602, 0.07139, 0.4619, 0.1097, 0.4619, 0.1097, 0.4602, 0.07139, 0.4758, 0.06982, 0.4774, 0.1087, 0.02544, 0.7034, 0.03953, 0.7378, 0.02865, 0.7437, 0.01363, 0.707, 0.4473, 0.1513, 0.4465, 0.1124, 0.4619, 0.1097, 0.4627, 0.1504, 0.4627, 0.1504, 0.4619, 0.1097, 0.4774, 0.1087, 0.4783, 0.1501, 0.7181, 0.1501, 0.4783, 0.1501, 0.4774, 0.1087, 0.7172, 0.1087])
me_cylinder.materials.append(mat_glass)
me_cylinder.use_remesh_fix_poles = True
me_cylinder.use_remesh_preserve_attributes = False
me_cylinder.use_mirror_vertex_groups = False
me_cylinder.update()

# ---- objects
ob_bottle = bpy.data.objects.new('Bottle', me_cylinder)

# ---- transforms, parenting, visibility, modifiers, constraints
ob_bottle.location = (0.0, 0.0, 0.0)
ob_bottle.scale = (0.2849, 0.2849, 1.0)
ob_bottle.lineart.crease_threshold = 0.0

# ---- collection membership
col_collection.objects.link(ob_bottle)

# ---- scene / render settings (as saved in the file)
scene.frame_start = 1; scene.frame_end = 250; scene.frame_set(1)
scene.render.engine = 'BLENDER_EEVEE_NEXT'
scene.cycles.use_denoising = False
scene.cycles.samples = 128
scene.cycles.sampling_pattern = 'TABULATED_SOBOL'
scene.cycles.use_adaptive_sampling = False
scene.cycles.use_light_tree = False
scene.view_settings.view_transform = 'Filmic'
bpy.context.view_layer.update()

# ---- added for rendering (the .blend has no active camera and no usable light): camera, sun
cam_auto = bpy.data.cameras.new('AutoCamera')
cam_auto.lens = 50.0
cam_auto.sensor_width = 36.0
cam_auto.clip_end = 1000.0
ob_auto_camera = bpy.data.objects.new('AutoCamera', cam_auto)
scene.collection.objects.link(ob_auto_camera)
ob_auto_camera.location = (1.87655, -2.25186, 2.4319)
ob_auto_camera.rotation_euler = (1.09748, -7.21219e-08, 0.694738)
scene.camera = ob_auto_camera
light_auto_sun = bpy.data.lights.new('AutoSun', 'SUN')
light_auto_sun.energy = 3.0
light_auto_sun.angle = 0.0523599
ob_auto_sun = bpy.data.objects.new('AutoSun', light_auto_sun)
scene.collection.objects.link(ob_auto_sun)
ob_auto_sun.rotation_euler = (0.872665, 0.174533, 0.523599)
bpy.context.view_layer.update()
